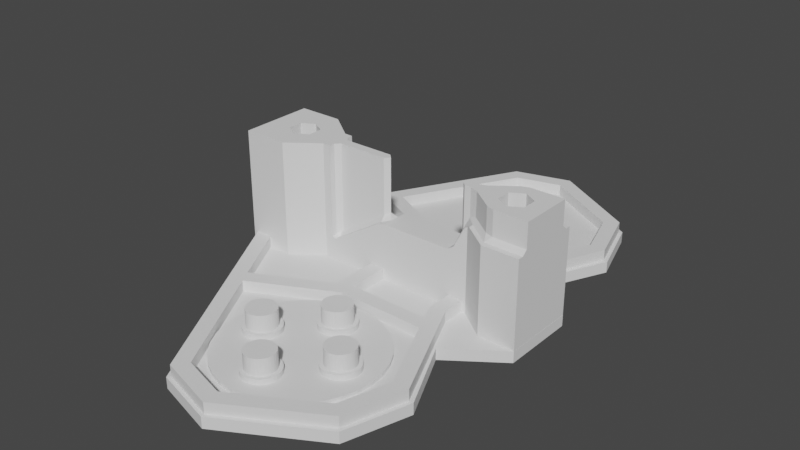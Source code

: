 # Source: Calf.blend  (saved by Blender 3.3.6; exported with 4.5.12 LTS)
import bpy
from mathutils import Matrix  # noqa: F401  (used for matrix-valued properties, if any)

bpy.ops.wm.read_factory_settings(use_empty=True)
scene = bpy.context.scene
scene.name = 'Scene'

# ---- collections
col_calf = bpy.data.collections.new('Calf'); scene.collection.children.link(col_calf)

# ---- materials (node trees are filled in below, after node groups)
mat_stldefaultmaterial = bpy.data.materials.new('STLDefaultMaterial')
mat_stldefaultmaterial.use_transparent_shadow = False

# ---- material node trees

# ---- world
world_world = bpy.data.worlds.new('World'); scene.world = world_world
world_world.use_nodes = True; world_world.node_tree.nodes.clear()
_N = world_world.node_tree.nodes; _L = world_world.node_tree.links
n0 = _N.new('ShaderNodeOutputWorld'); n0.name = 'World Output'; n0.location = (300, 300)
n1 = _N.new('ShaderNodeBackground'); n1.name = 'Background'; n1.location = (10, 300)
n1.inputs[0].default_value = (0.05088, 0.05088, 0.05088, 1.0)
_L.new(n1.outputs[0], n0.inputs[0])
n0.is_active_output = True
world_world.color = (0.05088, 0.05088, 0.05088)
world_world.use_sun_shadow = False
world_world.sun_shadow_jitter_overblur = 0.0

# ---- meshes
me_calf = bpy.data.meshes.new('Calf')
me_calf.from_pydata([(-16.15, 37.34, -15.5), (-23.0, 25.0, -15.5), (-22.43, 25.0, -15.5), (-15.43, 37.6, -15.5), (10.74, 30.11, -15.5), (8.5, 25.11, -15.5), (8.5, 25.0, -15.5), (18.0, 25.0, -15.5), (11.02, 30.0, -15.5), (6.5, 25.53, -15.5), (7.446, 27.65, -15.5), (-3.5, 27.51, -15.5), (-3.5, 25.0, -15.5), (6.5, 25.0, -15.5), (-15.52, 33.32, -15.5), (-20.14, 25.0, -15.5), (-5.5, 25.0, -15.5), (-5.5, 28.31, -15.5), (8.873, 30.83, -15.5), (-11.91, 38.88, -15.5), (-12.57, 38.64, -15.5), (-14.55, 35.07, -15.5), (-3.425, 29.51, -15.5), (8.347, 29.66, -15.5), (17.99, 24.99, -15.5), (17.99, 20.0, -15.5), (18.0, 20.0, -15.5), (8.5, 21.99, -15.5), (9.002, 21.99, -15.5), (13.0, 24.99, -15.5), (-23.0, 20.0, -15.5), (-22.99, 20.0, -15.5), (-22.99, 24.99, -15.5), (-22.43, 24.99, -15.5), (-20.14, 24.99, -15.5), (-17.0, 24.99, -15.5), (-13.0, 21.99, -15.5), (-5.5, 21.99, -15.5), (-3.5, 21.99, -15.5), (6.5, 21.99, -15.5), (-12.12, 39.45, -15.5), (-13.25, 42.57, -15.5), (-13.02, 41.94, -15.5), (14.92, 39.44, -15.5), (-7.651, 52.65, -15.5), (-7.304, 52.24, -15.5), (15.47, 39.38, -15.5), (12.48, 47.4, -15.5), (0.4626, 54.91, -15.5), (0.4118, 54.42, -15.5), (12.84, 47.8, -15.5), (-2.256, 39.55, -15.5), (-2.3, 40.0, -15.5), (12.79, 39.57, -15.5), (10.8, 46.07, -15.5), (1.912, 41.28, -15.5), (2.125, 40.88, -15.5), (2.256, 40.45, -15.5), (-2.125, 39.12, -15.5), (-1.912, 38.72, -15.5), (2.3, 40.0, -15.5), (-1.626, 38.37, -15.5), (-1.278, 38.09, -15.5), (2.256, 39.55, -15.5), (2.125, 39.12, -15.5), (-0.8802, 37.88, -15.5), (1.912, 38.72, -15.5), (1.626, 38.37, -15.5), (-0.4487, 37.74, -15.5), (2.221e-06, 37.7, -15.5), (1.278, 38.09, -15.5), (0.8802, 37.88, -15.5), (0.4487, 37.74, -15.5), (1.626, 41.63, -15.5), (0.1402, 52.26, -15.5), (-5.959, 50.54, -15.5), (-2.256, 40.45, -15.5), (1.278, 41.91, -15.5), (-2.125, 40.88, -15.5), (-1.912, 41.28, -15.5), (0.8802, 42.12, -15.5), (0.4487, 42.26, -15.5), (-1.626, 41.63, -15.5), (-1.278, 41.91, -15.5), (1.736e-07, 42.3, -15.5), (-0.4487, 42.26, -15.5), (-0.8802, 42.12, -15.5), (18.0, 15.0, -15.5), (8.5, 15.0, -15.5), (8.5, 14.89, -15.5), (10.74, 9.891, -15.5), (11.02, 9.998, -15.5), (5.695, 8.523, -15.5), (6.179, 8.125, -15.5), (8.873, 9.168, -15.5), (-14.55, 4.931, -15.5), (-12.57, 1.361, -15.5), (-11.91, 1.124, -15.5), (-10.07, 1.838, -15.5), (-10.05, 2.0, -15.5), (-9.47, 3.923, -15.5), (8.347, 10.34, -15.5), (3.923, 9.47, -15.5), (-8.523, 5.695, -15.5), (2.0, 10.05, -15.5), (2.384e-07, 10.25, -15.5), (-7.248, 7.248, -15.5), (-5.695, 8.523, -15.5), (-3.425, 10.49, -15.5), (-2.0, 10.05, -15.5), (-3.923, 9.47, -15.5), (-22.43, 15.0, -15.5), (-23.0, 15.0, -15.5), (-16.15, 2.658, -15.5), (-15.43, 2.398, -15.5), (6.5, 14.47, -15.5), (6.5, 15.0, -15.5), (-3.5, 15.0, -15.5), (-3.5, 12.49, -15.5), (7.446, 12.35, -15.5), (-5.5, 15.0, -15.5), (-20.14, 15.0, -15.5), (-15.52, 6.681, -15.5), (-5.5, 11.69, -15.5), (-22.99, 15.01, -15.5), (-22.43, 15.01, -15.5), (-5.5, 18.01, -15.5), (-13.0, 18.01, -15.5), (-17.0, 15.01, -15.5), (-20.14, 15.01, -15.5), (-3.5, 18.01, -15.5), (6.5, 18.01, -15.5), (17.99, 15.01, -15.5), (9.002, 18.01, -15.5), (8.5, 18.01, -15.5), (13.0, 15.01, -15.5), (-13.25, -2.567, -15.5), (-13.02, -1.939, -15.5), (-12.12, 0.5549, -15.5), (-7.304, -12.24, -15.5), (15.47, 0.6162, -15.5), (14.92, 0.5581, -15.5), (-7.651, -12.65, -15.5), (0.4118, -14.42, -15.5), (12.84, -7.796, -15.5), (12.48, -7.402, -15.5), (0.4626, -14.91, -15.5), (-10.25, -1.907e-06, -15.5), (7.248, 7.248, -15.5), (8.523, 5.695, -15.5), (-10.05, -2.0, -15.5), (12.79, 0.4257, -15.5), (9.47, 3.923, -15.5), (-9.47, -3.923, -15.5), (-8.523, -5.695, -15.5), (10.05, 2.0, -15.5), (10.25, -1.907e-06, -15.5), (-5.959, -10.54, -15.5), (-7.248, -7.248, -15.5), (10.8, -6.067, -15.5), (10.05, -2.0, -15.5), (-5.695, -8.523, -15.5), (-3.923, -9.47, -15.5), (9.47, -3.923, -15.5), (8.523, -5.695, -15.5), (0.1402, -12.26, -15.5), (-2.0, -10.05, -15.5), (7.248, -7.248, -15.5), (5.695, -8.523, -15.5), (2.384e-07, -10.25, -15.5), (2.0, -10.05, -15.5), (3.923, -9.47, -15.5), (-16.15, 37.34, -17.0), (-11.91, 38.88, -17.0), (11.02, 30.0, -17.0), (18.0, 25.0, -17.0), (-23.0, 25.0, -17.0), (-21.18, 21.84, -17.0), (-21.18, 20.0, -17.0), (-23.0, 20.0, -17.0), (18.0, 20.0, -17.0), (17.18, 20.0, -17.0), (17.18, 21.84, -17.0), (-18.0, 23.68, -17.0), (14.0, 23.68, -17.0), (10.82, 21.84, -17.0), (10.82, 20.0, -17.0), (-14.82, 20.0, -17.0), (-14.82, 21.84, -17.0), (-13.25, 42.57, -17.0), (-7.651, 52.65, -17.0), (0.4626, 54.91, -17.0), (12.84, 47.8, -17.0), (15.47, 39.38, -17.0), (11.02, 9.998, -17.0), (-11.91, 1.124, -17.0), (-16.15, 2.658, -17.0), (-23.0, 15.0, -17.0), (18.0, 15.0, -17.0), (17.18, 18.16, -17.0), (-21.18, 18.16, -17.0), (14.0, 16.32, -17.0), (-18.0, 16.32, -17.0), (-14.82, 18.16, -17.0), (10.82, 18.16, -17.0), (-13.25, -2.567, -17.0), (15.47, 0.6162, -17.0), (12.84, -7.796, -17.0), (0.4626, -14.91, -17.0), (-7.651, -12.65, -17.0), (-16.27, 19.0, -0.006685), (-17.0, 18.58, -0.006424), (-17.0, 15.01, -0.006424), (-13.0, 18.01, -0.007856), (-13.0, 21.99, -0.007856), (-17.0, 24.99, -0.006424), (-17.0, 21.42, -0.006424), (-16.27, 21.0, -0.006685), (9.38, 20.96, -0.007721), (9.002, 20.83, -0.007856), (9.002, 19.17, -0.007856), (9.38, 19.04, -0.007721), (12.42, 16.76, -0.006633), (13.0, 16.57, -0.006424), (13.0, 23.43, -0.006424), (12.42, 23.24, -0.006633), (12.27, 21.0, -0.006685), (13.0, 21.42, -0.006424), (13.0, 18.58, -0.006424), (12.27, 19.0, -0.006685), (17.99, 23.6, -0.005774), (13.5, 23.6, -0.006359), (14.0, 22.0, -0.006294), (15.73, 21.0, -0.006069), (13.5, 16.4, -0.006359), (17.99, 16.4, -0.005774), (14.0, 18.0, -0.006294), (15.73, 19.0, -0.006069), (-11.9, 21.2, -0.007856), (-11.9, 21.99, -0.007856), (-11.9, 18.01, -0.007856), (-11.9, 18.8, -0.007856), (-11.3, 20.6, -0.007856), (-3.9, 20.0, -0.007856), (-11.3, 19.4, -0.007856), (-4.5, 19.4, -0.007856), (-4.5, 20.6, -0.007856), (6.82, 20.0, -0.007856), (8.3, 19.4, -0.007856), (8.3, 20.6, -0.007856), (7.42, 19.4, -0.007856), (7.42, 20.6, -0.007856), (-18.0, 22.0, -0.006315), (-22.99, 15.01, -0.005774), (-18.0, 18.0, -0.006315), (-22.99, 24.99, -0.005774), (-19.73, 21.0, -0.006128), (-19.73, 19.0, -0.006128), (13.0, 24.99, -3.9), (17.99, 24.99, -3.9), (17.99, 23.6, -3.3), (17.99, 16.4, -3.3), (17.99, 24.26, -3.9), (17.99, 15.74, -3.9), (17.99, 15.01, -3.9), (9.5, 17.63, -3.9), (9.002, 18.01, -4.202), (13.0, 15.01, -3.9), (12.9, 15.08, -3.9), (9.5, 22.37, -3.9), (12.9, 24.92, -3.9), (9.002, 21.99, -4.202), (-22.43, 24.99, -14.0), (-20.14, 24.99, -14.0), (-20.14, 15.01, -14.0), (-22.43, 15.01, -14.0), (8.5, 18.01, -14.0), (8.623, 18.01, -4.432), (7.097, 18.01, -7.368), (6.22, 18.01, -7.9), (-3.3, 18.01, -7.9), (-4.409, 18.01, -8.218), (6.5, 18.01, -14.0), (-11.39, 18.01, -12.58), (-11.9, 18.01, -12.3), (-5.5, 18.01, -14.0), (-3.5, 18.01, -14.0), (8.623, 21.99, -4.432), (8.5, 21.99, -14.0), (6.5, 21.99, -14.0), (-3.5, 21.99, -14.0), (7.097, 21.99, -7.368), (-5.5, 21.99, -14.0), (6.22, 21.99, -7.9), (-4.409, 21.99, -8.218), (-3.3, 21.99, -7.9), (-11.39, 21.99, -12.58), (-11.9, 21.99, -12.3), (15.73, 19.0, -4.0), (14.0, 18.0, -4.0), (15.73, 21.0, -4.0), (14.0, 22.0, -4.0), (12.27, 21.0, -4.0), (12.27, 19.0, -4.0), (17.18, 18.16, -6.0), (14.0, 16.33, -6.0), (17.18, 21.84, -6.0), (14.0, 23.67, -6.0), (10.82, 21.84, -6.0), (10.82, 18.16, -6.0), (-16.27, 19.0, -4.0), (-18.0, 18.0, -4.0), (-16.27, 21.0, -4.0), (-18.0, 22.0, -4.0), (-19.73, 21.0, -4.0), (-19.73, 19.0, -4.0), (-14.82, 18.16, -6.0), (-18.0, 16.33, -6.0), (-14.82, 21.84, -6.0), (-18.0, 23.67, -6.0), (-21.18, 21.84, -6.0), (-21.18, 18.16, -6.0), (-20.5, 22.23, -16.0), (-21.18, 21.84, -16.0), (-21.18, 21.84, -14.0), (-20.5, 22.23, -14.0), (-21.18, 18.16, -14.0), (-21.18, 20.0, -14.0), (-21.18, 20.0, -16.0), (-21.18, 18.16, -16.0), (-20.5, 17.77, -14.0), (-20.5, 17.77, -16.0), (-5.5, 28.31, -14.0), (0.1402, 52.26, -14.0), (-5.959, 50.54, -14.0), (6.5, 25.53, -14.0), (8.347, 29.66, -14.0), (12.79, 39.57, -14.0), (7.446, 27.65, -14.0), (-20.5, 20.0, -14.0), (-20.5, 20.0, -16.0), (10.8, 46.07, -14.0), (-15.52, 33.32, -14.0), (-14.55, 35.07, -14.0), (-3.425, 29.51, -14.0), (-5.5, 11.69, -14.0), (-5.959, -10.54, -14.0), (0.1402, -12.26, -14.0), (6.5, 14.47, -14.0), (12.79, 0.4257, -14.0), (8.347, 10.34, -14.0), (7.446, 12.35, -14.0), (10.8, -6.067, -14.0), (-15.52, 6.681, -14.0), (-14.55, 4.931, -14.0), (-3.425, 10.49, -14.0), (-3.5, 27.51, -14.0), (-7.304, 52.24, -14.0), (0.4118, 54.42, -14.0), (8.5, 25.11, -14.0), (14.92, 39.44, -14.0), (12.48, 47.4, -14.0), (-3.5, 12.49, -14.0), (0.4118, -14.42, -14.0), (-7.304, -12.24, -14.0), (8.5, 14.89, -14.0), (14.92, 0.5581, -14.0), (12.48, -7.402, -14.0), (-15.78, 33.45, -14.0), (-14.88, 35.24, -14.0), (-3.885, 27.5, -14.0), (-3.5, 29.0, -14.0), (-3.541, 29.0, -14.0), (-5.5, 29.0, -14.0), (8.706, 27.66, -14.0), (8.681, 29.66, -14.0), (-14.88, 4.764, -14.0), (-15.78, 6.553, -14.0), (-3.885, 12.5, -14.0), (-5.5, 11.0, -14.0), (-3.541, 11.0, -14.0), (-3.5, 11.0, -14.0), (8.681, 10.34, -14.0), (7.782, 12.35, -14.0), (8.706, 12.34, -14.0), (7.533, 12.16, -14.0), (7.866, 12.21, -14.0), (-11.9, 21.2, -12.3), (-3.9, 20.0, -7.3), (12.42, 23.24, -3.3), (9.38, 20.96, -3.3), (12.9, 24.26, -3.9), (-3.3, 20.6, -7.9), (-3.3, 20.0, -7.9), (6.22, 20.0, -7.9), (6.22, 20.6, -7.9), (9.5, 21.71, -3.9), (-11.39, 21.2, -12.58), (-4.409, 21.2, -8.218), (8.3, 20.6, -3.753), (7.42, 20.6, -5.446), (6.82, 20.0, -7.3), (13.5, 23.6, -3.3), (-4.5, 20.6, -7.567), (-11.3, 20.6, -11.82), (7.097, 21.2, -7.368), (8.623, 21.2, -4.432), (-11.9, 18.8, -12.3), (9.38, 19.04, -3.3), (12.42, 16.76, -3.3), (12.9, 15.74, -3.9), (-11.3, 19.4, -11.82), (-4.5, 19.4, -7.567), (9.5, 18.29, -3.9), (7.42, 19.4, -5.446), (8.3, 19.4, -3.753), (8.623, 18.8, -4.432), (7.097, 18.8, -7.368), (13.5, 16.4, -3.3), (-4.409, 18.8, -8.218), (-11.39, 18.8, -12.58), (-3.3, 19.4, -7.9), (6.22, 19.4, -7.9), (2.0, -10.05, -15.0), (2.384e-07, -10.25, -15.0), (3.923, -9.47, -15.0), (5.695, -8.523, -15.0), (7.248, -7.248, -15.0), (8.523, -5.695, -15.0), (9.47, -3.923, -15.0), (10.05, -2.0, -15.0), (10.25, -1.907e-06, -15.0), (10.05, 2.0, -15.0), (9.47, 3.923, -15.0), (8.523, 5.695, -15.0), (7.248, 7.248, -15.0), (5.695, 8.523, -15.0), (3.923, 9.47, -15.0), (2.0, 10.05, -15.0), (2.384e-07, 10.25, -15.0), (-2.0, 10.05, -15.0), (-3.923, 9.47, -15.0), (-5.695, 8.523, -15.0), (-7.248, 7.248, -15.0), (-8.523, 5.695, -15.0), (-9.47, 3.923, -15.0), (-10.05, 2.0, -15.0), (-10.25, -1.907e-06, -15.0), (-10.05, -2.0, -15.0), (-9.47, -3.923, -15.0), (-8.523, -5.695, -15.0), (-7.248, -7.248, -15.0), (-5.695, -8.523, -15.0), (-3.923, -9.47, -15.0), (-2.0, -10.05, -15.0), (-1.996, 7.333, -15.0), (-1.697, 7.697, -15.0), (-7.697, 1.697, -15.0), (-7.333, 1.996, -15.0), (-6.918, 2.217, -15.0), (-2.217, 6.918, -15.0), (-2.354, 6.468, -15.0), (-6.468, 2.354, -15.0), (-2.4, 6.0, -15.0), (-2.354, 5.532, -15.0), (-6.0, 2.4, -15.0), (-5.532, 2.354, -15.0), (-2.217, 5.082, -15.0), (-5.082, 2.217, -15.0), (-1.996, 4.667, -15.0), (-4.667, 1.996, -15.0), (-1.697, 4.303, -15.0), (-4.303, 1.697, -15.0), (-1.333, 4.004, -15.0), (-4.004, 1.333, -15.0), (-0.9184, 3.783, -15.0), (-3.783, 0.9184, -15.0), (-0.4682, 3.646, -15.0), (-3.646, 0.4682, -15.0), (2.98e-06, 3.6, -15.0), (-3.6, 5.722e-06, -15.0), (0.4682, 3.646, -15.0), (-3.646, -0.4682, -15.0), (0.9184, 3.783, -15.0), (-3.783, -0.9184, -15.0), (1.333, 4.004, -15.0), (-4.004, -1.333, -15.0), (1.697, 4.303, -15.0), (-4.303, -1.697, -15.0), (-7.333, -1.996, -15.0), (-7.697, -1.697, -15.0), (-1.697, -7.697, -15.0), (-1.996, -7.333, -15.0), (-2.217, -6.918, -15.0), (-6.918, -2.217, -15.0), (-6.468, -2.354, -15.0), (-2.354, -6.468, -15.0), (-6.0, -2.4, -15.0), (-5.532, -2.354, -15.0), (-2.4, -6.0, -15.0), (-2.354, -5.532, -15.0), (-5.082, -2.217, -15.0), (-2.217, -5.082, -15.0), (-4.667, -1.996, -15.0), (-1.996, -4.667, -15.0), (-1.697, -4.303, -15.0), (-1.333, -4.004, -15.0), (1.996, 4.667, -15.0), (-0.9184, -3.783, -15.0), (2.217, 5.082, -15.0), (-0.4682, -3.646, -15.0), (-6.194e-06, -3.6, -15.0), (0.4682, -3.646, -15.0), (2.354, 5.532, -15.0), (0.9184, -3.783, -15.0), (1.333, -4.004, -15.0), (1.697, -4.303, -15.0), (2.4, 6.0, -15.0), (1.996, -4.667, -15.0), (2.217, -5.082, -15.0), (2.354, -5.532, -15.0), (2.4, -6.0, -15.0), (1.697, 7.697, -15.0), (1.996, 7.333, -15.0), (7.333, 1.996, -15.0), (7.697, 1.697, -15.0), (6.918, 2.217, -15.0), (2.217, 6.918, -15.0), (2.354, 6.468, -15.0), (6.468, 2.354, -15.0), (6.0, 2.4, -15.0), (5.532, 2.354, -15.0), (5.082, 2.217, -15.0), (4.667, 1.996, -15.0), (4.303, 1.697, -15.0), (4.004, 1.333, -15.0), (3.783, 0.9184, -15.0), (3.646, 0.4682, -15.0), (3.6, -1.907e-06, -15.0), (2.354, -6.468, -15.0), (3.646, -0.4682, -15.0), (3.783, -0.9184, -15.0), (4.004, -1.333, -15.0), (2.217, -6.918, -15.0), (4.303, -1.697, -15.0), (1.996, -7.333, -15.0), (1.697, -7.697, -15.0), (4.667, -1.996, -15.0), (7.697, -1.697, -15.0), (7.333, -1.996, -15.0), (6.918, -2.217, -15.0), (5.082, -2.217, -15.0), (6.468, -2.354, -15.0), (5.532, -2.354, -15.0), (6.0, -2.4, -15.0), (-1.333, -7.996, -15.0), (1.333, -7.996, -15.0), (0.9184, -8.217, -15.0), (-0.9184, -8.217, -15.0), (-0.4682, -8.354, -15.0), (0.4682, -8.354, -15.0), (-8.75e-06, -8.4, -15.0), (7.996, -1.333, -15.0), (7.996, 1.333, -15.0), (8.217, 0.9184, -15.0), (8.217, -0.9184, -15.0), (8.354, -0.4682, -15.0), (8.354, 0.4682, -15.0), (8.4, -5.722e-06, -15.0), (-7.996, 1.333, -15.0), (-7.996, -1.333, -15.0), (-8.217, -0.9184, -15.0), (-8.217, 0.9184, -15.0), (-8.354, 0.4682, -15.0), (-8.354, -0.4682, -15.0), (-8.4, 9.537e-06, -15.0), (1.333, 7.996, -15.0), (-1.333, 7.996, -15.0), (-0.9184, 8.217, -15.0), (0.9184, 8.217, -15.0), (0.4682, 8.354, -15.0), (-0.4682, 8.354, -15.0), (5.536e-06, 8.4, -15.0), (-7.895, -0.1325, -12.1), (-7.833, -0.4998, -12.1), (-6.0, 0.0, -12.1), (-7.7, -0.8478, -12.1), (-7.502, -1.163, -12.1), (-7.247, -1.434, -12.1), (-6.943, -1.65, -12.1), (-6.603, -1.802, -12.1), (-6.24, -1.885, -12.1), (-5.867, -1.895, -12.1), (-5.5, -1.833, -12.1), (-5.152, -1.7, -12.1), (-4.837, -1.502, -12.1), (-4.566, -1.247, -12.1), (-4.35, -0.9428, -12.1), (-4.198, -0.6029, -12.1), (-4.115, -0.2398, -12.1), (-4.105, 0.1325, -12.1), (-4.167, 0.4998, -12.1), (-4.3, 0.8478, -12.1), (-4.498, 1.163, -12.1), (-4.753, 1.434, -12.1), (-5.057, 1.65, -12.1), (-5.397, 1.802, -12.1), (-5.76, 1.885, -12.1), (-6.133, 1.895, -12.1), (-6.5, 1.833, -12.1), (-6.848, 1.7, -12.1), (-7.163, 1.502, -12.1), (-7.434, 1.247, -12.1), (-7.65, 0.9428, -12.1), (-7.802, 0.6029, -12.1), (-7.885, 0.2398, -12.1), (-7.855, -0.369, -14.3), (-7.833, -0.4998, -14.3), (-7.895, -0.1325, -14.3), (-7.748, -0.7239, -14.3), (-7.7, -0.8478, -14.3), (-7.573, -1.051, -14.3), (-7.502, -1.163, -14.3), (-7.338, -1.338, -14.3), (-7.247, -1.434, -14.3), (-7.051, -1.573, -14.3), (-6.943, -1.65, -14.3), (-6.724, -1.748, -14.3), (-6.603, -1.802, -14.3), (-6.369, -1.855, -14.3), (-6.24, -1.885, -14.3), (-6.0, -1.892, -14.3), (-5.867, -1.895, -14.3), (-5.631, -1.855, -14.3), (-5.5, -1.833, -14.3), (-5.276, -1.748, -14.3), (-5.152, -1.7, -14.3), (-4.949, -1.573, -14.3), (-4.837, -1.502, -14.3), (-4.662, -1.338, -14.3), (-4.566, -1.247, -14.3), (-4.427, -1.051, -14.3), (-4.35, -0.9428, -14.3), (-4.252, -0.7239, -14.3), (-4.198, -0.6029, -14.3), (-4.145, -0.369, -14.3), (-4.115, -0.2398, -14.3), (-4.108, 3.815e-06, -14.3), (-4.105, 0.1325, -14.3), (-4.145, 0.369, -14.3), (-4.167, 0.4998, -14.3), (-4.252, 0.7239, -14.3), (-4.3, 0.8478, -14.3), (-4.427, 1.051, -14.3), (-4.498, 1.163, -14.3), (-4.662, 1.338, -14.3), (-4.753, 1.434, -14.3), (-4.949, 1.573, -14.3), (-5.057, 1.65, -14.3), (-5.276, 1.748, -14.3), (-5.397, 1.802, -14.3), (-5.631, 1.855, -14.3), (-5.76, 1.885, -14.3), (-6.0, 1.892, -14.3), (-6.133, 1.895, -14.3), (-6.369, 1.855, -14.3), (-6.5, 1.833, -14.3), (-6.724, 1.748, -14.3), (-6.848, 1.7, -14.3), (-7.051, 1.573, -14.3), (-7.163, 1.502, -14.3), (-7.338, 1.338, -14.3), (-7.434, 1.247, -14.3), (-7.573, 1.051, -14.3), (-7.65, 0.9428, -14.3), (-7.748, 0.7239, -14.3), (-7.802, 0.6029, -14.3), (-7.855, 0.369, -14.3), (-7.885, 0.2398, -14.3), (-7.892, 7.629e-06, -14.3), (-8.4, 7.629e-06, -14.3), (-8.354, -0.4682, -14.3), (-8.217, -0.9184, -14.3), (-7.996, -1.333, -14.3), (-7.697, -1.697, -14.3), (-7.333, -1.996, -14.3), (-6.918, -2.217, -14.3), (-6.468, -2.354, -14.3), (-6.0, -2.4, -14.3), (-5.532, -2.354, -14.3), (-5.082, -2.217, -14.3), (-4.667, -1.996, -14.3), (-4.303, -1.697, -14.3), (-4.004, -1.333, -14.3), (-3.783, -0.9184, -14.3), (-3.646, -0.4682, -14.3), (-3.6, 3.815e-06, -14.3), (-3.646, 0.4682, -14.3), (-3.783, 0.9184, -14.3), (-4.004, 1.333, -14.3), (-4.303, 1.697, -14.3), (-4.667, 1.996, -14.3), (-5.082, 2.217, -14.3), (-5.532, 2.354, -14.3), (-6.0, 2.4, -14.3), (-6.468, 2.354, -14.3), (-6.918, 2.217, -14.3), (-7.333, 1.996, -14.3), (-7.697, 1.697, -14.3), (-7.996, 1.333, -14.3), (-8.217, 0.9184, -14.3), (-8.354, 0.4682, -14.3), (-1.895, -6.133, -12.1), (-1.833, -6.5, -12.1), (-6.476e-06, -6.0, -12.1), (-1.7, -6.848, -12.1), (-1.502, -7.163, -12.1), (-1.247, -7.434, -12.1), (-0.9428, -7.65, -12.1), (-0.6029, -7.802, -12.1), (-0.2398, -7.885, -12.1), (0.1325, -7.895, -12.1), (0.4998, -7.833, -12.1), (0.8478, -7.7, -12.1), (1.163, -7.502, -12.1), (1.434, -7.247, -12.1), (1.65, -6.943, -12.1), (1.802, -6.603, -12.1), (1.885, -6.24, -12.1), (1.895, -5.867, -12.1), (1.833, -5.5, -12.1), (1.7, -5.152, -12.1), (1.502, -4.837, -12.1), (1.247, -4.566, -12.1), (0.9428, -4.35, -12.1), (0.6029, -4.198, -12.1), (0.2398, -4.115, -12.1), (-0.1325, -4.105, -12.1), (-0.4998, -4.167, -12.1), (-0.8478, -4.3, -12.1), (-1.163, -4.498, -12.1), (-1.434, -4.753, -12.1), (-1.65, -5.057, -12.1), (-1.802, -5.397, -12.1), (-1.885, -5.76, -12.1), (-1.855, -6.369, -14.3), (-1.833, -6.5, -14.3), (-1.895, -6.133, -14.3), (-1.748, -6.724, -14.3), (-1.7, -6.848, -14.3), (-1.573, -7.051, -14.3), (-1.502, -7.163, -14.3), (-1.338, -7.338, -14.3), (-1.247, -7.434, -14.3), (-1.051, -7.573, -14.3), (-0.9428, -7.65, -14.3), (-0.7239, -7.748, -14.3), (-0.6029, -7.802, -14.3), (-0.369, -7.855, -14.3), (-0.2398, -7.885, -14.3), (-8.276e-06, -7.892, -14.3), (0.1325, -7.895, -14.3), (0.369, -7.855, -14.3), (0.4998, -7.833, -14.3), (0.7239, -7.748, -14.3), (0.8478, -7.7, -14.3), (1.051, -7.573, -14.3), (1.163, -7.502, -14.3), (1.338, -7.338, -14.3), (1.434, -7.247, -14.3), (1.573, -7.051, -14.3), (1.65, -6.943, -14.3), (1.748, -6.724, -14.3), (1.802, -6.603, -14.3), (1.855, -6.369, -14.3), (1.885, -6.24, -14.3), (1.892, -6.0, -14.3), (1.895, -5.867, -14.3), (1.855, -5.631, -14.3), (1.833, -5.5, -14.3), (1.748, -5.276, -14.3), (1.7, -5.152, -14.3), (1.573, -4.949, -14.3), (1.502, -4.837, -14.3), (1.338, -4.662, -14.3), (1.247, -4.566, -14.3), (1.051, -4.427, -14.3), (0.9428, -4.35, -14.3), (0.7239, -4.252, -14.3), (0.6029, -4.198, -14.3), (0.369, -4.145, -14.3), (0.2398, -4.115, -14.3), (-6.261e-06, -4.108, -14.3), (-0.1325, -4.105, -14.3), (-0.369, -4.145, -14.3), (-0.4998, -4.167, -14.3), (-0.7239, -4.252, -14.3), (-0.8478, -4.3, -14.3), (-1.051, -4.427, -14.3), (-1.163, -4.498, -14.3), (-1.338, -4.662, -14.3), (-1.434, -4.753, -14.3), (-1.573, -4.949, -14.3), (-1.65, -5.057, -14.3), (-1.748, -5.276, -14.3), (-1.802, -5.397, -14.3), (-1.855, -5.631, -14.3), (-1.885, -5.76, -14.3), (-1.892, -6.0, -14.3), (-2.4, -6.0, -14.3), (-2.354, -6.468, -14.3), (-2.217, -6.918, -14.3), (-1.996, -7.333, -14.3), (-1.697, -7.697, -14.3), (-1.333, -7.996, -14.3), (-0.9184, -8.217, -14.3), (-0.4682, -8.354, -14.3), (-8.811e-06, -8.4, -14.3), (0.4682, -8.354, -14.3), (0.9184, -8.217, -14.3), (1.333, -7.996, -14.3), (1.697, -7.697, -14.3), (1.996, -7.333, -14.3), (2.217, -6.918, -14.3), (2.354, -6.468, -14.3), (2.4, -6.0, -14.3), (2.354, -5.532, -14.3), (2.217, -5.082, -14.3), (1.996, -4.667, -14.3), (1.697, -4.303, -14.3), (1.333, -4.004, -14.3), (0.9184, -3.783, -14.3), (0.4682, -3.646, -14.3), (-6.255e-06, -3.6, -14.3), (-0.4682, -3.646, -14.3), (-0.9184, -3.783, -14.3), (-1.333, -4.004, -14.3), (-1.697, -4.303, -14.3), (-1.996, -4.667, -14.3), (-2.217, -5.082, -14.3), (-2.354, -5.532, -14.3), (4.105, -0.1325, -12.1), (4.167, -0.4998, -12.1), (6.0, -1.144e-05, -12.1), (4.3, -0.8478, -12.1), (4.498, -1.163, -12.1), (4.753, -1.434, -12.1), (5.057, -1.65, -12.1), (5.397, -1.802, -12.1), (5.76, -1.885, -12.1), (6.133, -1.895, -12.1), (6.5, -1.833, -12.1), (6.848, -1.7, -12.1), (7.163, -1.502, -12.1), (7.434, -1.247, -12.1), (7.65, -0.9428, -12.1), (7.802, -0.6029, -12.1), (7.885, -0.2398, -12.1), (7.895, 0.1325, -12.1), (7.833, 0.4997, -12.1), (7.7, 0.8478, -12.1), (7.502, 1.163, -12.1), (7.247, 1.434, -12.1), (6.943, 1.65, -12.1), (6.603, 1.802, -12.1), (6.24, 1.885, -12.1), (5.867, 1.895, -12.1), (5.5, 1.833, -12.1), (5.152, 1.7, -12.1), (4.837, 1.502, -12.1), (4.566, 1.247, -12.1), (4.35, 0.9428, -12.1), (4.198, 0.6029, -12.1), (4.115, 0.2398, -12.1), (4.145, -0.369, -14.3), (4.167, -0.4998, -14.3), (4.105, -0.1325, -14.3), (4.252, -0.7239, -14.3), (4.3, -0.8478, -14.3), (4.427, -1.051, -14.3), (4.498, -1.163, -14.3), (4.662, -1.338, -14.3), (4.753, -1.434, -14.3), (4.949, -1.573, -14.3), (5.057, -1.65, -14.3), (5.276, -1.748, -14.3), (5.397, -1.802, -14.3), (5.631, -1.855, -14.3), (5.76, -1.885, -14.3), (6.0, -1.892, -14.3), (6.133, -1.895, -14.3), (6.369, -1.855, -14.3), (6.5, -1.833, -14.3), (6.724, -1.748, -14.3), (6.848, -1.7, -14.3), (7.051, -1.573, -14.3), (7.163, -1.502, -14.3), (7.338, -1.338, -14.3), (7.434, -1.247, -14.3), (7.573, -1.051, -14.3), (7.65, -0.9428, -14.3), (7.748, -0.7239, -14.3), (7.802, -0.6029, -14.3), (7.855, -0.369, -14.3), (7.885, -0.2398, -14.3), (7.892, -7.629e-06, -14.3), (7.895, 0.1325, -14.3), (7.855, 0.369, -14.3), (7.833, 0.4998, -14.3), (7.748, 0.7239, -14.3), (7.7, 0.8478, -14.3), (7.573, 1.051, -14.3), (7.502, 1.163, -14.3), (7.338, 1.338, -14.3), (7.247, 1.434, -14.3), (7.051, 1.573, -14.3), (6.943, 1.65, -14.3), (6.724, 1.748, -14.3), (6.603, 1.802, -14.3), (6.369, 1.855, -14.3), (6.24, 1.885, -14.3), (6.0, 1.892, -14.3), (5.867, 1.895, -14.3), (5.631, 1.855, -14.3), (5.5, 1.833, -14.3), (5.276, 1.748, -14.3), (5.152, 1.7, -14.3), (4.949, 1.573, -14.3), (4.837, 1.502, -14.3), (4.662, 1.338, -14.3), (4.566, 1.247, -14.3), (4.427, 1.051, -14.3), (4.35, 0.9428, -14.3), (4.252, 0.7239, -14.3), (4.198, 0.6029, -14.3), (4.145, 0.369, -14.3), (4.115, 0.2398, -14.3), (4.108, -3.815e-06, -14.3), (3.6, -3.815e-06, -14.3), (3.646, -0.4682, -14.3), (3.783, -0.9184, -14.3), (4.004, -1.333, -14.3), (4.303, -1.697, -14.3), (4.667, -1.996, -14.3), (5.082, -2.217, -14.3), (5.532, -2.354, -14.3), (6.0, -2.4, -14.3), (6.468, -2.354, -14.3), (6.918, -2.217, -14.3), (7.333, -1.996, -14.3), (7.697, -1.697, -14.3), (7.996, -1.333, -14.3), (8.217, -0.9184, -14.3), (8.354, -0.4682, -14.3), (8.4, -7.629e-06, -14.3), (8.354, 0.4682, -14.3), (8.217, 0.9184, -14.3), (7.996, 1.333, -14.3), (7.697, 1.697, -14.3), (7.333, 1.996, -14.3), (6.918, 2.217, -14.3), (6.468, 2.354, -14.3), (6.0, 2.4, -14.3), (5.532, 2.354, -14.3), (5.082, 2.217, -14.3), (4.667, 1.996, -14.3), (4.303, 1.697, -14.3), (4.004, 1.333, -14.3), (3.783, 0.9184, -14.3), (3.646, 0.4682, -14.3), (-1.895, 5.867, -12.1), (-1.833, 5.5, -12.1), (5.254e-06, 6.0, -12.1), (-1.7, 5.152, -12.1), (-1.502, 4.837, -12.1), (-1.247, 4.566, -12.1), (-0.9428, 4.35, -12.1), (-0.6029, 4.198, -12.1), (-0.2398, 4.115, -12.1), (0.1325, 4.105, -12.1), (0.4998, 4.167, -12.1), (0.8478, 4.3, -12.1), (1.163, 4.498, -12.1), (1.434, 4.753, -12.1), (1.65, 5.057, -12.1), (1.802, 5.397, -12.1), (1.885, 5.76, -12.1), (1.895, 6.133, -12.1), (1.833, 6.5, -12.1), (1.7, 6.848, -12.1), (1.502, 7.163, -12.1), (1.247, 7.434, -12.1), (0.9428, 7.65, -12.1), (0.6029, 7.802, -12.1), (0.2398, 7.885, -12.1), (-0.1325, 7.895, -12.1), (-0.4998, 7.833, -12.1), (-0.8478, 7.7, -12.1), (-1.163, 7.502, -12.1), (-1.434, 7.247, -12.1), (-1.65, 6.943, -12.1), (-1.802, 6.603, -12.1), (-1.885, 6.24, -12.1), (-1.855, 5.631, -14.3), (-1.833, 5.5, -14.3), (-1.895, 5.867, -14.3), (-1.748, 5.276, -14.3), (-1.7, 5.152, -14.3), (-1.573, 4.949, -14.3), (-1.502, 4.837, -14.3), (-1.338, 4.662, -14.3), (-1.247, 4.566, -14.3), (-1.051, 4.427, -14.3), (-0.9428, 4.35, -14.3), (-0.7239, 4.252, -14.3), (-0.6029, 4.198, -14.3), (-0.369, 4.145, -14.3), (-0.2398, 4.115, -14.3), (3.454e-06, 4.108, -14.3), (0.1325, 4.105, -14.3), (0.369, 4.145, -14.3), (0.4998, 4.167, -14.3), (0.7239, 4.252, -14.3), (0.8478, 4.3, -14.3), (1.051, 4.427, -14.3), (1.163, 4.498, -14.3), (1.338, 4.662, -14.3), (1.434, 4.753, -14.3), (1.573, 4.949, -14.3), (1.65, 5.057, -14.3), (1.748, 5.276, -14.3), (1.802, 5.397, -14.3), (1.855, 5.631, -14.3), (1.885, 5.76, -14.3), (1.892, 6.0, -14.3), (1.895, 6.133, -14.3), (1.855, 6.369, -14.3), (1.833, 6.5, -14.3), (1.748, 6.724, -14.3), (1.7, 6.848, -14.3), (1.573, 7.051, -14.3), (1.502, 7.163, -14.3), (1.338, 7.338, -14.3), (1.247, 7.434, -14.3), (1.051, 7.573, -14.3), (0.9428, 7.65, -14.3), (0.7239, 7.748, -14.3), (0.6029, 7.802, -14.3), (0.369, 7.855, -14.3), (0.2398, 7.885, -14.3), (5.469e-06, 7.892, -14.3), (-0.1325, 7.895, -14.3), (-0.369, 7.855, -14.3), (-0.4998, 7.833, -14.3), (-0.7239, 7.748, -14.3), (-0.8478, 7.7, -14.3), (-1.051, 7.573, -14.3), (-1.163, 7.502, -14.3), (-1.338, 7.338, -14.3), (-1.434, 7.247, -14.3), (-1.573, 7.051, -14.3), (-1.65, 6.943, -14.3), (-1.748, 6.724, -14.3), (-1.802, 6.603, -14.3), (-1.855, 6.369, -14.3), (-1.885, 6.24, -14.3), (-1.892, 6.0, -14.3), (-2.4, 6.0, -14.3), (-2.354, 5.532, -14.3), (-2.217, 5.082, -14.3), (-1.996, 4.667, -14.3), (-1.697, 4.303, -14.3), (-1.333, 4.004, -14.3), (-0.9184, 3.783, -14.3), (-0.4682, 3.646, -14.3), (2.919e-06, 3.6, -14.3), (0.4682, 3.646, -14.3), (0.9184, 3.783, -14.3), (1.333, 4.004, -14.3), (1.697, 4.303, -14.3), (1.996, 4.667, -14.3), (2.217, 5.082, -14.3), (2.354, 5.532, -14.3), (2.4, 6.0, -14.3), (2.354, 6.468, -14.3), (2.217, 6.918, -14.3), (1.996, 7.333, -14.3), (1.697, 7.697, -14.3), (1.333, 7.996, -14.3), (0.9184, 8.217, -14.3), (0.4682, 8.354, -14.3), (5.475e-06, 8.4, -14.3), (-0.4682, 8.354, -14.3), (-0.9184, 8.217, -14.3), (-1.333, 7.996, -14.3), (-1.697, 7.697, -14.3), (-1.996, 7.333, -14.3), (-2.217, 6.918, -14.3), (-2.354, 6.468, -14.3), (1.8, 40.0, -12.7), (1.765, 40.35, -12.7), (0.0, 40.0, -12.7), (1.663, 40.69, -12.7), (1.497, 41.0, -12.7), (1.273, 41.27, -12.7), (1.0, 41.5, -12.7), (0.6888, 41.66, -12.7), (0.3512, 41.77, -12.7), (1.359e-07, 41.8, -12.7), (-0.3512, 41.77, -12.7), (-0.6888, 41.66, -12.7), (-1.0, 41.5, -12.7), (-1.273, 41.27, -12.7), (-1.497, 41.0, -12.7), (-1.663, 40.69, -12.7), (-1.765, 40.35, -12.7), (-1.8, 40.0, -12.7), (-1.765, 39.65, -12.7), (-1.663, 39.31, -12.7), (-1.497, 39.0, -12.7), (-1.273, 38.73, -12.7), (-1.0, 38.5, -12.7), (-0.6888, 38.34, -12.7), (-0.3512, 38.23, -12.7), (1.738e-06, 38.2, -12.7), (0.3512, 38.23, -12.7), (0.6888, 38.34, -12.7), (1.0, 38.5, -12.7), (1.273, 38.73, -12.7), (1.497, 39.0, -12.7), (1.663, 39.31, -12.7), (1.765, 39.65, -12.7), (1.765, 40.35, -14.7), (1.8, 40.0, -14.7), (1.663, 40.69, -14.7), (1.497, 41.0, -14.7), (1.273, 41.27, -14.7), (1.0, 41.5, -14.7), (0.6888, 41.66, -14.7), (0.3512, 41.77, -14.7), (1.359e-07, 41.8, -14.7), (-0.3512, 41.77, -14.7), (-0.6888, 41.66, -14.7), (-1.0, 41.5, -14.7), (-1.273, 41.27, -14.7), (-1.497, 41.0, -14.7), (-1.663, 40.69, -14.7), (-1.765, 40.35, -14.7), (-1.8, 40.0, -14.7), (-1.765, 39.65, -14.7), (-1.663, 39.31, -14.7), (-1.497, 39.0, -14.7), (-1.273, 38.73, -14.7), (-1.0, 38.5, -14.7), (-0.6888, 38.34, -14.7), (-0.6888, 38.34, -14.7), (-0.3512, 38.23, -14.7), (1.738e-06, 38.2, -14.7), (0.3512, 38.23, -14.7), (0.3512, 38.23, -14.7), (0.6888, 38.34, -14.7), (1.0, 38.5, -14.7), (1.273, 38.73, -14.7), (1.497, 39.0, -14.7), (1.663, 39.31, -14.7), (1.765, 39.65, -14.7), (2.256, 40.45, -14.7), (2.3, 40.0, -14.7), (2.125, 40.88, -14.7), (1.912, 41.28, -14.7), (1.626, 41.63, -14.7), (1.278, 41.91, -14.7), (0.8802, 42.12, -14.7), (0.4487, 42.26, -14.7), (1.736e-07, 42.3, -14.7), (-0.4487, 42.26, -14.7), (-0.8802, 42.12, -14.7), (-1.278, 41.91, -14.7), (-1.626, 41.63, -14.7), (-1.912, 41.28, -14.7), (-2.125, 40.88, -14.7), (-2.256, 40.45, -14.7), (-2.3, 40.0, -14.7), (-2.256, 39.55, -14.7), (-2.125, 39.12, -14.7), (-1.912, 38.72, -14.7), (-1.626, 38.37, -14.7), (-1.278, 38.09, -14.7), (-0.8802, 37.88, -14.7), (-0.4487, 37.74, -14.7), (2.221e-06, 37.7, -14.7), (0.4487, 37.74, -14.7), (0.8802, 37.88, -14.7), (1.278, 38.09, -14.7), (1.626, 38.37, -14.7), (1.912, 38.72, -14.7), (2.125, 39.12, -14.7), (2.256, 39.55, -14.7)], [], [(0, 1, 2), (0, 2, 3), (4, 5, 6), (6, 7, 8), (6, 8, 4), (9, 10, 11), (11, 12, 13), (9, 11, 13), (14, 15, 16), (14, 16, 17), (18, 19, 20), (20, 21, 22), (22, 23, 18), (20, 22, 18), (24, 25, 26), (6, 27, 28), (6, 28, 29), (24, 26, 7), (6, 29, 24), (24, 7, 6), (1, 30, 31), (32, 33, 2), (1, 31, 32), (1, 32, 2), (16, 15, 34), (35, 36, 37), (16, 34, 35), (16, 35, 37), (38, 39, 13), (38, 13, 12), (19, 40, 20), (41, 0, 3), (41, 3, 42), (43, 4, 8), (44, 41, 42), (44, 42, 45), (43, 8, 46), (47, 43, 46), (48, 44, 45), (48, 45, 49), (47, 46, 50), (48, 49, 47), (50, 48, 47), (51, 52, 40), (40, 19, 18), (18, 53, 54), (54, 55, 56), (54, 56, 57), (58, 51, 40), (59, 58, 40), (18, 54, 57), (18, 57, 60), (61, 59, 40), (62, 61, 40), (18, 60, 63), (18, 63, 64), (62, 40, 18), (65, 62, 18), (18, 64, 66), (18, 66, 67), (68, 65, 18), (69, 68, 18), (18, 67, 70), (18, 70, 71), (72, 69, 18), (18, 71, 72), (73, 55, 54), (54, 74, 75), (75, 40, 52), (75, 52, 76), (73, 54, 75), (77, 73, 75), (75, 76, 78), (75, 78, 79), (80, 77, 75), (81, 80, 75), (75, 79, 82), (75, 82, 83), (84, 81, 75), (85, 84, 75), (75, 83, 86), (75, 86, 85), (87, 88, 89), (89, 90, 91), (89, 91, 87), (92, 93, 94), (95, 96, 97), (97, 98, 99), (97, 99, 100), (92, 94, 101), (102, 92, 101), (95, 97, 100), (95, 100, 103), (104, 102, 101), (105, 104, 101), (95, 103, 106), (95, 106, 107), (105, 101, 108), (109, 105, 108), (108, 95, 107), (110, 109, 108), (108, 107, 110), (111, 112, 113), (111, 113, 114), (115, 116, 117), (117, 118, 119), (115, 117, 119), (120, 121, 122), (120, 122, 123), (124, 31, 30), (112, 111, 125), (124, 30, 112), (124, 112, 125), (120, 126, 127), (128, 129, 121), (120, 127, 128), (120, 128, 121), (130, 117, 116), (130, 116, 131), (87, 26, 25), (87, 25, 132), (133, 134, 88), (87, 132, 135), (135, 133, 88), (87, 135, 88), (114, 113, 136), (114, 136, 137), (138, 97, 96), (139, 137, 136), (140, 91, 90), (140, 90, 141), (139, 136, 142), (143, 139, 142), (144, 140, 141), (144, 141, 145), (143, 142, 146), (144, 145, 143), (146, 144, 143), (147, 98, 97), (94, 93, 148), (94, 148, 149), (147, 97, 138), (150, 147, 138), (151, 94, 149), (151, 149, 152), (153, 150, 138), (154, 153, 138), (151, 152, 155), (151, 155, 156), (154, 138, 157), (158, 154, 157), (159, 151, 156), (159, 156, 160), (161, 158, 157), (162, 161, 157), (159, 160, 163), (159, 163, 164), (162, 157, 165), (166, 162, 165), (159, 164, 167), (159, 167, 168), (169, 166, 165), (170, 169, 165), (165, 159, 168), (171, 170, 165), (165, 168, 171), (172, 173, 174), (174, 175, 176), (174, 176, 172), (177, 178, 179), (175, 180, 181), (175, 181, 182), (177, 179, 176), (183, 177, 176), (175, 182, 184), (185, 186, 187), (176, 175, 184), (184, 185, 187), (184, 187, 188), (183, 176, 184), (184, 188, 183), (189, 173, 172), (173, 189, 190), (190, 191, 192), (192, 193, 174), (174, 173, 190), (190, 192, 174), (194, 195, 196), (196, 197, 198), (196, 198, 194), (199, 181, 180), (197, 179, 178), (197, 178, 200), (199, 180, 198), (201, 199, 198), (197, 200, 202), (203, 187, 186), (198, 197, 202), (202, 203, 186), (202, 186, 204), (201, 198, 202), (202, 204, 201), (196, 195, 205), (194, 206, 207), (207, 208, 209), (209, 205, 195), (195, 194, 207), (207, 209, 195), (30, 1, 176), (30, 176, 179), (7, 26, 180), (7, 180, 175), (8, 7, 175), (8, 175, 174), (0, 41, 189), (0, 189, 172), (41, 44, 190), (41, 190, 189), (46, 8, 174), (46, 174, 193), (50, 46, 193), (50, 193, 192), (48, 50, 192), (48, 192, 191), (44, 48, 191), (44, 191, 190), (1, 0, 172), (1, 172, 176), (112, 30, 179), (112, 179, 197), (26, 87, 198), (26, 198, 180), (87, 91, 194), (87, 194, 198), (136, 113, 196), (136, 196, 205), (142, 136, 205), (142, 205, 209), (91, 140, 206), (91, 206, 194), (140, 144, 207), (140, 207, 206), (144, 146, 208), (144, 208, 207), (146, 142, 209), (146, 209, 208), (113, 112, 197), (113, 197, 196), (210, 211, 212), (212, 213, 214), (214, 215, 216), (214, 216, 217), (210, 212, 214), (210, 214, 217), (218, 219, 220), (221, 222, 223), (218, 220, 221), (224, 225, 218), (226, 227, 224), (223, 228, 229), (226, 224, 218), (221, 223, 229), (229, 226, 218), (218, 221, 229), (230, 231, 224), (224, 227, 232), (224, 232, 233), (223, 234, 235), (236, 228, 223), (237, 236, 223), (230, 224, 233), (237, 223, 235), (230, 233, 237), (237, 235, 230), (238, 239, 214), (214, 213, 240), (214, 240, 241), (242, 238, 214), (214, 241, 244), (242, 214, 244), (243, 246, 242), (242, 244, 245), (242, 245, 243), (248, 220, 219), (248, 219, 249), (249, 251, 247), (250, 248, 249), (247, 250, 249), (252, 216, 215), (253, 212, 211), (253, 211, 254), (252, 215, 255), (256, 252, 255), (253, 254, 257), (257, 256, 255), (255, 253, 257), (24, 29, 258), (24, 258, 259), (31, 124, 253), (253, 255, 32), (253, 32, 31), (260, 230, 235), (260, 235, 261), (24, 259, 262), (262, 260, 261), (263, 264, 132), (262, 261, 263), (25, 24, 262), (263, 132, 25), (263, 25, 262), (265, 266, 133), (133, 135, 267), (268, 265, 133), (133, 267, 268), (269, 270, 258), (258, 29, 28), (28, 271, 269), (258, 28, 269), (267, 135, 132), (267, 132, 264), (272, 33, 32), (255, 215, 35), (35, 34, 273), (272, 32, 255), (255, 35, 273), (272, 255, 273), (274, 129, 128), (128, 212, 253), (253, 124, 125), (253, 125, 275), (274, 128, 253), (274, 253, 275), (127, 213, 212), (127, 212, 128), (35, 215, 214), (35, 214, 36), (276, 134, 133), (133, 266, 277), (133, 277, 278), (276, 133, 278), (279, 280, 281), (276, 278, 279), (130, 131, 282), (282, 276, 279), (279, 281, 283), (284, 240, 213), (282, 279, 283), (284, 213, 127), (283, 284, 127), (127, 126, 285), (286, 130, 282), (283, 127, 285), (286, 282, 283), (283, 285, 286), (287, 271, 28), (28, 27, 288), (289, 39, 38), (287, 28, 288), (289, 38, 290), (287, 288, 289), (291, 287, 289), (289, 290, 292), (293, 291, 289), (294, 295, 293), (296, 294, 293), (293, 289, 292), (292, 37, 36), (36, 214, 239), (36, 239, 297), (293, 292, 36), (36, 297, 296), (36, 296, 293), (298, 299, 236), (298, 236, 237), (300, 298, 237), (300, 237, 233), (232, 301, 300), (232, 300, 233), (232, 227, 226), (226, 302, 301), (226, 301, 232), (303, 302, 226), (303, 226, 229), (229, 228, 236), (236, 299, 303), (236, 303, 229), (299, 298, 304), (299, 304, 305), (298, 300, 306), (298, 306, 304), (300, 301, 307), (300, 307, 306), (308, 307, 301), (308, 301, 302), (302, 303, 309), (302, 309, 308), (303, 299, 305), (303, 305, 309), (201, 305, 304), (201, 304, 199), (181, 199, 304), (304, 306, 182), (304, 182, 181), (182, 306, 307), (182, 307, 184), (184, 307, 308), (184, 308, 185), (186, 185, 308), (308, 309, 204), (308, 204, 186), (204, 309, 305), (204, 305, 201), (254, 211, 210), (210, 310, 311), (210, 311, 254), (312, 310, 210), (312, 210, 217), (216, 252, 313), (313, 312, 217), (313, 217, 216), (256, 314, 313), (256, 313, 252), (315, 314, 256), (315, 256, 257), (311, 315, 257), (311, 257, 254), (311, 310, 316), (311, 316, 317), (310, 312, 318), (310, 318, 316), (312, 313, 319), (312, 319, 318), (313, 314, 320), (313, 320, 319), (314, 315, 321), (314, 321, 320), (315, 311, 317), (315, 317, 321), (202, 317, 316), (202, 316, 203), (187, 203, 316), (316, 318, 188), (316, 188, 187), (188, 318, 319), (188, 319, 183), (322, 323, 177), (183, 319, 320), (320, 324, 325), (322, 177, 183), (183, 320, 325), (322, 183, 325), (326, 327, 324), (324, 320, 321), (324, 321, 326), (328, 329, 200), (178, 177, 323), (328, 200, 178), (178, 323, 328), (330, 326, 321), (321, 317, 202), (202, 200, 329), (202, 329, 331), (330, 321, 202), (330, 202, 331), (37, 292, 332), (332, 17, 16), (332, 16, 37), (74, 333, 334), (74, 334, 75), (39, 289, 335), (335, 9, 13), (335, 13, 39), (23, 336, 337), (337, 53, 18), (337, 18, 23), (338, 10, 9), (338, 9, 335), (325, 339, 340), (325, 340, 322), (53, 337, 341), (53, 341, 54), (14, 342, 273), (273, 34, 15), (273, 15, 14), (334, 343, 21), (21, 20, 40), (40, 75, 334), (21, 40, 334), (54, 341, 333), (54, 333, 74), (23, 22, 344), (23, 344, 336), (21, 343, 344), (21, 344, 22), (345, 285, 126), (120, 123, 345), (126, 120, 345), (346, 347, 165), (346, 165, 157), (116, 115, 348), (348, 282, 131), (116, 348, 131), (94, 151, 349), (349, 350, 101), (94, 349, 101), (115, 119, 351), (115, 351, 348), (331, 340, 339), (331, 339, 330), (352, 349, 151), (352, 151, 159), (274, 353, 122), (121, 129, 274), (122, 121, 274), (354, 346, 157), (138, 96, 95), (354, 157, 138), (138, 95, 354), (347, 352, 159), (347, 159, 165), (355, 108, 101), (355, 101, 350), (108, 355, 354), (108, 354, 95), (356, 290, 38), (12, 11, 356), (38, 12, 356), (45, 357, 358), (45, 358, 49), (6, 5, 359), (359, 288, 27), (6, 359, 27), (5, 4, 43), (43, 360, 359), (43, 359, 5), (47, 361, 360), (47, 360, 43), (42, 3, 2), (2, 33, 272), (272, 357, 45), (42, 2, 272), (272, 45, 42), (358, 361, 47), (358, 47, 49), (10, 338, 356), (10, 356, 11), (17, 332, 342), (17, 342, 14), (286, 362, 118), (117, 130, 286), (118, 117, 286), (143, 363, 364), (143, 364, 139), (134, 276, 365), (365, 89, 88), (365, 88, 134), (141, 90, 89), (89, 365, 366), (89, 366, 141), (141, 366, 367), (141, 367, 145), (275, 125, 111), (111, 114, 137), (137, 139, 364), (364, 275, 111), (111, 137, 364), (145, 367, 363), (145, 363, 143), (351, 119, 118), (351, 118, 362), (123, 122, 353), (123, 353, 345), (323, 322, 340), (323, 340, 328), (288, 359, 335), (288, 335, 289), (341, 337, 360), (341, 360, 361), (333, 341, 361), (333, 361, 358), (334, 333, 358), (334, 358, 357), (327, 339, 325), (327, 325, 324), (357, 272, 273), (273, 342, 368), (369, 343, 334), (273, 368, 369), (369, 334, 357), (273, 369, 357), (369, 368, 342), (369, 342, 343), (292, 290, 356), (370, 332, 292), (356, 370, 292), (371, 372, 370), (371, 370, 356), (373, 332, 370), (373, 370, 372), (374, 338, 335), (359, 360, 337), (337, 336, 375), (374, 335, 359), (337, 375, 374), (374, 359, 337), (338, 374, 375), (338, 375, 336), (338, 336, 344), (344, 372, 371), (371, 356, 338), (344, 371, 338), (373, 372, 344), (344, 343, 342), (342, 332, 373), (373, 344, 342), (328, 340, 331), (328, 331, 329), (282, 348, 365), (282, 365, 276), (349, 352, 367), (349, 367, 366), (352, 347, 363), (352, 363, 367), (347, 346, 364), (347, 364, 363), (330, 339, 327), (330, 327, 326), (275, 364, 346), (346, 354, 376), (377, 353, 274), (275, 346, 376), (376, 377, 274), (376, 274, 275), (353, 377, 376), (353, 376, 354), (286, 285, 345), (378, 362, 286), (345, 378, 286), (379, 380, 378), (379, 378, 345), (380, 381, 362), (380, 362, 378), (382, 350, 349), (349, 366, 365), (365, 348, 351), (365, 351, 383), (384, 382, 349), (365, 383, 384), (349, 365, 384), (351, 385, 386), (351, 386, 383), (386, 385, 350), (350, 382, 384), (384, 383, 386), (386, 350, 384), (381, 380, 355), (355, 350, 385), (385, 351, 362), (362, 381, 355), (355, 385, 362), (353, 354, 355), (355, 380, 379), (379, 345, 353), (355, 379, 353), (239, 238, 387), (239, 387, 297), (389, 390, 218), (389, 218, 225), (259, 258, 270), (270, 391, 262), (270, 262, 259), (392, 393, 394), (392, 394, 395), (269, 396, 391), (269, 391, 270), (296, 397, 398), (296, 398, 294), (399, 400, 251), (399, 251, 249), (260, 402, 231), (260, 231, 230), (403, 404, 242), (403, 242, 246), (291, 405, 406), (291, 406, 287), (284, 407, 241), (284, 241, 240), (221, 408, 409), (221, 409, 222), (268, 267, 264), (264, 263, 410), (264, 410, 268), (244, 411, 412), (244, 412, 245), (268, 410, 413), (268, 413, 265), (250, 414, 415), (250, 415, 248), (277, 416, 417), (277, 417, 278), (234, 418, 261), (234, 261, 235), (281, 419, 420), (281, 420, 283), (421, 422, 394), (421, 394, 393), (279, 422, 421), (279, 421, 280), (392, 398, 403), (392, 403, 388), (396, 406, 399), (396, 399, 390), (397, 387, 404), (391, 389, 402), (400, 405, 395), (400, 395, 401), (419, 421, 388), (419, 388, 412), (413, 408, 415), (413, 415, 416), (420, 411, 407), (409, 410, 418), (414, 401, 422), (414, 422, 417), (294, 398, 392), (294, 392, 295), (388, 403, 246), (388, 246, 243), (271, 287, 406), (406, 396, 269), (271, 406, 269), (219, 218, 390), (390, 399, 249), (219, 390, 249), (405, 400, 399), (405, 399, 406), (297, 387, 397), (297, 397, 296), (242, 404, 387), (242, 387, 238), (403, 398, 397), (403, 397, 404), (224, 231, 402), (402, 389, 225), (402, 225, 224), (396, 390, 389), (396, 389, 391), (391, 402, 260), (391, 260, 262), (293, 395, 405), (293, 405, 291), (400, 401, 247), (400, 247, 251), (401, 395, 394), (392, 388, 393), (280, 421, 419), (280, 419, 281), (245, 412, 388), (245, 388, 243), (266, 265, 413), (413, 416, 277), (266, 413, 277), (220, 248, 415), (415, 408, 221), (220, 415, 221), (414, 417, 416), (414, 416, 415), (283, 420, 407), (283, 407, 284), (241, 407, 411), (241, 411, 244), (419, 412, 411), (419, 411, 420), (234, 223, 222), (222, 409, 418), (222, 418, 234), (409, 408, 413), (409, 413, 410), (418, 410, 263), (418, 263, 261), (278, 417, 422), (278, 422, 279), (247, 401, 414), (247, 414, 250), (422, 401, 394), (393, 388, 421), (295, 392, 395), (295, 395, 293), (170, 423, 424), (170, 424, 169), (171, 425, 423), (171, 423, 170), (168, 426, 425), (168, 425, 171), (167, 427, 426), (167, 426, 168), (164, 428, 427), (164, 427, 167), (163, 429, 428), (163, 428, 164), (160, 430, 429), (160, 429, 163), (156, 431, 430), (156, 430, 160), (155, 432, 431), (155, 431, 156), (152, 433, 432), (152, 432, 155), (149, 434, 433), (149, 433, 152), (148, 435, 434), (148, 434, 149), (92, 436, 435), (435, 148, 93), (435, 93, 92), (102, 437, 436), (102, 436, 92), (438, 437, 102), (438, 102, 104), (105, 439, 438), (105, 438, 104), (109, 440, 439), (109, 439, 105), (110, 441, 440), (110, 440, 109), (442, 441, 110), (442, 110, 107), (106, 443, 442), (106, 442, 107), (103, 444, 443), (103, 443, 106), (100, 445, 444), (100, 444, 103), (446, 445, 100), (446, 100, 99), (147, 447, 446), (446, 99, 98), (446, 98, 147), (448, 447, 147), (448, 147, 150), (153, 449, 448), (153, 448, 150), (154, 450, 449), (154, 449, 153), (158, 451, 450), (158, 450, 154), (161, 452, 451), (161, 451, 158), (162, 453, 452), (162, 452, 161), (166, 454, 453), (166, 453, 162), (169, 424, 454), (169, 454, 166), (455, 456, 441), (441, 442, 443), (443, 444, 445), (445, 457, 458), (445, 458, 459), (441, 443, 445), (460, 455, 441), (461, 460, 441), (441, 445, 459), (441, 459, 462), (463, 461, 441), (464, 463, 441), (441, 462, 465), (441, 465, 466), (467, 464, 441), (467, 441, 466), (467, 466, 468), (469, 467, 468), (469, 468, 470), (471, 469, 470), (471, 470, 472), (473, 471, 472), (473, 472, 474), (475, 473, 474), (475, 474, 476), (477, 475, 476), (477, 476, 478), (479, 477, 478), (479, 478, 480), (481, 479, 480), (481, 480, 482), (483, 481, 482), (483, 482, 484), (485, 483, 484), (485, 484, 486), (487, 485, 486), (487, 486, 488), (489, 490, 449), (449, 450, 451), (451, 452, 453), (453, 491, 492), (453, 492, 493), (449, 451, 453), (494, 489, 449), (495, 494, 449), (449, 453, 493), (449, 493, 496), (497, 495, 449), (498, 497, 449), (449, 496, 499), (449, 499, 500), (501, 498, 449), (501, 449, 500), (501, 500, 502), (503, 501, 502), (503, 502, 504), (488, 503, 504), (488, 504, 505), (487, 488, 505), (487, 505, 506), (507, 487, 506), (507, 506, 508), (509, 507, 508), (509, 508, 510), (509, 510, 511), (509, 511, 512), (513, 509, 512), (513, 512, 514), (513, 514, 515), (513, 515, 516), (517, 513, 516), (517, 516, 518), (517, 518, 519), (517, 519, 520), (517, 520, 521), (437, 522, 523), (435, 436, 437), (433, 434, 435), (524, 525, 433), (526, 524, 433), (433, 435, 437), (437, 523, 527), (437, 527, 528), (526, 433, 437), (529, 526, 437), (437, 528, 517), (437, 517, 521), (530, 529, 437), (531, 530, 437), (532, 531, 437), (533, 532, 437), (534, 533, 437), (535, 534, 437), (536, 535, 437), (537, 536, 437), (537, 437, 521), (538, 537, 521), (538, 521, 539), (540, 538, 539), (541, 540, 539), (542, 541, 539), (542, 539, 543), (544, 542, 543), (545, 546, 425), (547, 544, 543), (543, 545, 425), (425, 426, 427), (427, 428, 429), (429, 548, 549), (429, 549, 550), (425, 427, 429), (547, 543, 425), (551, 547, 425), (425, 429, 550), (425, 550, 552), (553, 551, 425), (425, 552, 554), (425, 554, 553), (555, 491, 453), (453, 454, 424), (424, 423, 425), (425, 546, 556), (425, 556, 557), (453, 424, 425), (558, 555, 453), (559, 558, 453), (425, 557, 560), (561, 559, 453), (425, 560, 561), (453, 425, 561), (562, 548, 429), (429, 430, 431), (431, 432, 433), (433, 525, 563), (433, 563, 564), (429, 431, 433), (565, 562, 429), (566, 565, 429), (433, 564, 567), (568, 566, 429), (433, 567, 568), (429, 433, 568), (569, 457, 445), (445, 446, 447), (447, 448, 449), (449, 490, 570), (449, 570, 571), (445, 447, 449), (572, 569, 445), (573, 572, 445), (449, 571, 574), (575, 573, 445), (449, 574, 575), (445, 449, 575), (576, 522, 437), (437, 438, 439), (439, 440, 441), (441, 456, 577), (441, 577, 578), (437, 439, 441), (579, 576, 437), (580, 579, 437), (441, 578, 581), (582, 580, 437), (441, 581, 582), (437, 441, 582), (583, 584, 585), (584, 586, 585), (586, 587, 585), (587, 588, 585), (589, 585, 588), (589, 590, 585), (591, 585, 590), (585, 591, 592), (592, 593, 585), (593, 594, 585), (594, 595, 585), (595, 596, 585), (596, 597, 585), (597, 598, 585), (598, 599, 585), (599, 600, 585), (600, 601, 585), (601, 602, 585), (602, 603, 585), (603, 604, 585), (604, 605, 585), (605, 606, 585), (606, 607, 585), (608, 585, 607), (585, 608, 609), (585, 609, 610), (610, 611, 585), (585, 611, 612), (612, 613, 585), (613, 614, 585), (614, 615, 585), (615, 583, 585), (584, 616, 617), (583, 618, 584), (584, 618, 616), (586, 619, 620), (584, 617, 586), (586, 617, 619), (587, 621, 622), (586, 620, 587), (587, 620, 621), (588, 623, 624), (587, 622, 588), (588, 622, 623), (589, 625, 626), (588, 624, 589), (624, 625, 589), (590, 627, 628), (589, 626, 590), (626, 627, 590), (591, 629, 630), (590, 628, 591), (628, 629, 591), (592, 631, 632), (591, 630, 592), (630, 631, 592), (593, 633, 634), (593, 592, 632), (593, 632, 633), (594, 635, 636), (594, 593, 634), (594, 634, 635), (595, 637, 638), (595, 594, 636), (595, 636, 637), (596, 639, 640), (596, 595, 638), (596, 638, 639), (597, 641, 642), (597, 596, 640), (597, 640, 641), (598, 643, 644), (598, 597, 642), (598, 642, 643), (599, 645, 646), (599, 598, 644), (599, 644, 645), (600, 647, 648), (600, 599, 646), (600, 646, 647), (601, 649, 650), (601, 600, 648), (601, 648, 649), (602, 651, 652), (602, 601, 650), (602, 650, 651), (603, 653, 654), (603, 602, 652), (603, 652, 653), (604, 655, 656), (604, 603, 654), (604, 654, 655), (657, 658, 605), (604, 656, 605), (656, 657, 605), (659, 660, 606), (605, 658, 606), (658, 659, 606), (661, 662, 607), (606, 660, 607), (660, 661, 607), (608, 663, 664), (607, 662, 608), (608, 662, 663), (609, 665, 666), (608, 664, 609), (609, 664, 665), (610, 667, 668), (609, 666, 610), (610, 666, 667), (611, 669, 670), (610, 668, 611), (611, 668, 669), (612, 671, 672), (611, 670, 612), (612, 670, 671), (613, 673, 674), (612, 672, 613), (613, 672, 673), (614, 675, 676), (613, 674, 614), (614, 674, 675), (615, 677, 678), (614, 676, 615), (615, 676, 677), (583, 679, 618), (615, 678, 583), (583, 678, 679), (618, 679, 680), (680, 681, 616), (680, 616, 618), (617, 616, 681), (681, 682, 619), (617, 681, 619), (620, 619, 682), (682, 683, 621), (620, 682, 621), (622, 621, 683), (683, 684, 623), (622, 683, 623), (624, 623, 684), (684, 685, 625), (624, 684, 625), (626, 625, 685), (685, 686, 627), (626, 685, 627), (628, 627, 686), (686, 687, 629), (628, 686, 629), (630, 629, 687), (687, 688, 631), (630, 687, 631), (632, 631, 688), (688, 689, 633), (632, 688, 633), (634, 633, 689), (689, 690, 635), (634, 689, 635), (636, 635, 690), (690, 691, 637), (636, 690, 637), (638, 637, 691), (691, 692, 639), (638, 691, 639), (640, 639, 692), (692, 693, 641), (640, 692, 641), (642, 641, 693), (693, 694, 643), (642, 693, 643), (644, 643, 694), (694, 695, 645), (644, 694, 645), (646, 645, 695), (695, 696, 647), (646, 695, 647), (648, 647, 696), (696, 697, 649), (648, 696, 649), (650, 649, 697), (697, 698, 651), (650, 697, 651), (652, 651, 698), (698, 699, 653), (652, 698, 653), (654, 653, 699), (699, 700, 655), (654, 699, 655), (656, 655, 700), (700, 701, 657), (656, 700, 657), (658, 657, 701), (701, 702, 659), (658, 701, 659), (660, 659, 702), (702, 703, 661), (660, 702, 661), (662, 661, 703), (703, 704, 663), (662, 703, 663), (664, 663, 704), (704, 705, 665), (664, 704, 665), (666, 665, 705), (705, 706, 667), (705, 667, 666), (668, 667, 706), (706, 707, 669), (706, 669, 668), (670, 669, 707), (707, 708, 671), (707, 671, 670), (672, 671, 708), (708, 709, 673), (708, 673, 672), (674, 673, 709), (709, 710, 675), (709, 675, 674), (676, 675, 710), (710, 711, 677), (710, 677, 676), (678, 677, 711), (711, 680, 679), (711, 679, 678), (681, 680, 575), (681, 575, 574), (682, 681, 574), (682, 574, 571), (683, 682, 571), (683, 571, 570), (684, 683, 570), (684, 570, 490), (489, 685, 684), (489, 684, 490), (494, 686, 685), (494, 685, 489), (495, 687, 686), (495, 686, 494), (497, 688, 687), (497, 687, 495), (498, 689, 688), (498, 688, 497), (501, 690, 689), (501, 689, 498), (503, 691, 690), (503, 690, 501), (488, 692, 691), (488, 691, 503), (486, 693, 692), (486, 692, 488), (484, 694, 693), (484, 693, 486), (482, 695, 694), (482, 694, 484), (480, 696, 695), (480, 695, 482), (478, 697, 696), (478, 696, 480), (476, 698, 697), (476, 697, 478), (474, 699, 698), (474, 698, 476), (472, 700, 699), (472, 699, 474), (470, 701, 700), (470, 700, 472), (468, 702, 701), (468, 701, 470), (466, 703, 702), (466, 702, 468), (465, 704, 703), (465, 703, 466), (462, 705, 704), (462, 704, 465), (459, 706, 705), (459, 705, 462), (458, 707, 706), (458, 706, 459), (457, 708, 707), (457, 707, 458), (709, 708, 457), (709, 457, 569), (710, 709, 569), (710, 569, 572), (711, 710, 572), (711, 572, 573), (680, 711, 573), (680, 573, 575), (712, 713, 714), (713, 715, 714), (715, 716, 714), (716, 717, 714), (718, 714, 717), (718, 719, 714), (720, 714, 719), (714, 720, 721), (721, 722, 714), (722, 723, 714), (723, 724, 714), (724, 725, 714), (725, 726, 714), (726, 727, 714), (727, 728, 714), (728, 729, 714), (729, 730, 714), (730, 731, 714), (731, 732, 714), (732, 733, 714), (733, 734, 714), (734, 735, 714), (735, 736, 714), (737, 714, 736), (714, 737, 738), (714, 738, 739), (739, 740, 714), (714, 740, 741), (741, 742, 714), (742, 743, 714), (743, 744, 714), (744, 712, 714), (745, 746, 713), (712, 747, 713), (747, 745, 713), (748, 749, 715), (713, 746, 715), (746, 748, 715), (750, 751, 716), (715, 749, 716), (749, 750, 716), (752, 753, 717), (716, 751, 717), (751, 752, 717), (718, 754, 755), (718, 717, 753), (718, 753, 754), (719, 756, 757), (719, 718, 755), (719, 755, 756), (720, 758, 759), (720, 719, 757), (720, 757, 758), (721, 760, 761), (721, 720, 759), (721, 759, 760), (722, 762, 763), (721, 761, 722), (761, 762, 722), (723, 764, 765), (722, 763, 723), (763, 764, 723), (724, 766, 767), (723, 765, 724), (765, 766, 724), (725, 768, 769), (724, 767, 725), (767, 768, 725), (726, 770, 771), (725, 769, 726), (769, 770, 726), (727, 772, 773), (726, 771, 727), (771, 772, 727), (728, 774, 775), (727, 773, 728), (773, 774, 728), (729, 776, 777), (728, 775, 729), (775, 776, 729), (730, 778, 779), (730, 729, 777), (730, 777, 778), (731, 780, 781), (731, 730, 779), (731, 779, 780), (732, 782, 783), (732, 731, 781), (732, 781, 782), (733, 784, 785), (733, 732, 783), (733, 783, 784), (786, 787, 734), (733, 785, 734), (785, 786, 734), (788, 789, 735), (734, 787, 735), (787, 788, 735), (790, 791, 736), (735, 789, 736), (789, 790, 736), (792, 793, 737), (736, 791, 737), (791, 792, 737), (794, 795, 738), (737, 793, 738), (793, 794, 738), (796, 797, 739), (738, 795, 739), (795, 796, 739), (798, 799, 740), (739, 797, 740), (797, 798, 740), (800, 801, 741), (740, 799, 741), (799, 800, 741), (802, 803, 742), (741, 801, 742), (801, 802, 742), (804, 805, 743), (742, 803, 743), (803, 804, 743), (806, 807, 744), (743, 805, 744), (805, 806, 744), (808, 747, 712), (744, 807, 712), (807, 808, 712), (747, 808, 809), (809, 810, 745), (747, 809, 745), (746, 745, 810), (810, 811, 748), (746, 810, 748), (749, 748, 811), (811, 812, 750), (749, 811, 750), (751, 750, 812), (812, 813, 752), (751, 812, 752), (753, 752, 813), (813, 814, 754), (753, 813, 754), (755, 754, 814), (814, 815, 756), (755, 814, 756), (757, 756, 815), (815, 816, 758), (757, 815, 758), (759, 758, 816), (816, 817, 760), (759, 816, 760), (761, 760, 817), (817, 818, 762), (761, 817, 762), (763, 762, 818), (818, 819, 764), (763, 818, 764), (765, 764, 819), (819, 820, 766), (765, 819, 766), (767, 766, 820), (820, 821, 768), (767, 820, 768), (769, 768, 821), (821, 822, 770), (769, 821, 770), (771, 770, 822), (822, 823, 772), (771, 822, 772), (773, 772, 823), (823, 824, 774), (773, 823, 774), (775, 774, 824), (824, 825, 776), (775, 824, 776), (777, 776, 825), (825, 826, 778), (777, 825, 778), (779, 778, 826), (826, 827, 780), (779, 826, 780), (781, 780, 827), (827, 828, 782), (781, 827, 782), (783, 782, 828), (828, 829, 784), (783, 828, 784), (785, 784, 829), (829, 830, 786), (785, 829, 786), (787, 786, 830), (830, 831, 788), (787, 830, 788), (789, 788, 831), (831, 832, 790), (789, 831, 790), (791, 790, 832), (832, 833, 792), (791, 832, 792), (793, 792, 833), (833, 834, 794), (793, 833, 794), (795, 794, 834), (834, 835, 796), (795, 834, 796), (797, 796, 835), (835, 836, 798), (797, 835, 798), (799, 798, 836), (836, 837, 800), (799, 836, 800), (801, 800, 837), (837, 838, 802), (801, 837, 802), (803, 802, 838), (838, 839, 804), (803, 838, 804), (805, 804, 839), (839, 840, 806), (805, 839, 806), (807, 806, 840), (840, 809, 808), (807, 840, 808), (810, 809, 499), (810, 499, 496), (811, 810, 496), (811, 496, 493), (812, 811, 493), (812, 493, 492), (813, 812, 492), (813, 492, 491), (555, 814, 813), (555, 813, 491), (558, 815, 814), (558, 814, 555), (559, 816, 815), (559, 815, 558), (561, 817, 816), (561, 816, 559), (560, 818, 817), (560, 817, 561), (557, 819, 818), (557, 818, 560), (556, 820, 819), (556, 819, 557), (546, 821, 820), (546, 820, 556), (545, 822, 821), (545, 821, 546), (543, 823, 822), (543, 822, 545), (539, 824, 823), (539, 823, 543), (521, 825, 824), (521, 824, 539), (520, 826, 825), (520, 825, 521), (519, 827, 826), (519, 826, 520), (518, 828, 827), (518, 827, 519), (516, 829, 828), (516, 828, 518), (830, 829, 516), (830, 516, 515), (831, 830, 515), (831, 515, 514), (832, 831, 514), (832, 514, 512), (833, 832, 512), (833, 512, 511), (834, 833, 511), (834, 511, 510), (835, 834, 510), (835, 510, 508), (836, 835, 508), (836, 508, 506), (837, 836, 506), (837, 506, 505), (838, 837, 505), (838, 505, 504), (839, 838, 504), (839, 504, 502), (840, 839, 502), (840, 502, 500), (809, 840, 500), (809, 500, 499), (841, 842, 843), (842, 844, 843), (844, 845, 843), (845, 846, 843), (847, 843, 846), (847, 848, 843), (849, 843, 848), (843, 849, 850), (850, 851, 843), (851, 852, 843), (852, 853, 843), (853, 854, 843), (854, 855, 843), (855, 856, 843), (856, 857, 843), (857, 858, 843), (858, 859, 843), (859, 860, 843), (860, 861, 843), (861, 862, 843), (862, 863, 843), (863, 864, 843), (864, 865, 843), (866, 843, 865), (843, 866, 867), (843, 867, 868), (868, 869, 843), (843, 869, 870), (870, 871, 843), (871, 872, 843), (872, 873, 843), (873, 841, 843), (874, 875, 842), (841, 876, 842), (876, 874, 842), (877, 878, 844), (842, 875, 844), (875, 877, 844), (879, 880, 845), (844, 878, 845), (878, 879, 845), (881, 882, 846), (845, 880, 846), (880, 881, 846), (847, 883, 884), (847, 846, 882), (847, 882, 883), (848, 885, 886), (848, 847, 884), (848, 884, 885), (849, 887, 888), (849, 848, 886), (849, 886, 887), (850, 889, 890), (850, 849, 888), (850, 888, 889), (851, 891, 892), (851, 850, 890), (851, 890, 891), (852, 893, 894), (852, 851, 892), (852, 892, 893), (853, 895, 896), (853, 852, 894), (853, 894, 895), (854, 897, 898), (854, 853, 896), (854, 896, 897), (855, 899, 900), (855, 854, 898), (855, 898, 899), (856, 901, 902), (856, 855, 900), (856, 900, 901), (857, 903, 904), (857, 856, 902), (857, 902, 903), (858, 905, 906), (858, 857, 904), (858, 904, 905), (859, 907, 908), (859, 858, 906), (859, 906, 907), (860, 909, 910), (860, 859, 908), (860, 908, 909), (861, 911, 912), (861, 860, 910), (861, 910, 911), (862, 913, 914), (862, 861, 912), (862, 912, 913), (915, 916, 863), (862, 914, 863), (914, 915, 863), (917, 918, 864), (863, 916, 864), (916, 917, 864), (919, 920, 865), (864, 918, 865), (918, 919, 865), (921, 922, 866), (865, 920, 866), (920, 921, 866), (923, 924, 867), (866, 922, 867), (922, 923, 867), (925, 926, 868), (867, 924, 868), (924, 925, 868), (927, 928, 869), (868, 926, 869), (926, 927, 869), (929, 930, 870), (869, 928, 870), (928, 929, 870), (931, 932, 871), (870, 930, 871), (930, 931, 871), (933, 934, 872), (871, 932, 872), (932, 933, 872), (935, 936, 873), (872, 934, 873), (934, 935, 873), (937, 876, 841), (873, 936, 841), (936, 937, 841), (876, 937, 938), (938, 939, 874), (876, 938, 874), (875, 874, 939), (939, 940, 877), (875, 939, 877), (878, 877, 940), (940, 941, 879), (878, 940, 879), (880, 879, 941), (941, 942, 881), (880, 941, 881), (882, 881, 942), (942, 943, 883), (882, 942, 883), (884, 883, 943), (943, 944, 885), (884, 943, 885), (886, 885, 944), (944, 945, 887), (886, 944, 887), (888, 887, 945), (945, 946, 889), (888, 945, 889), (890, 889, 946), (946, 947, 891), (890, 946, 891), (892, 891, 947), (947, 948, 893), (892, 947, 893), (894, 893, 948), (948, 949, 895), (894, 948, 895), (896, 895, 949), (949, 950, 897), (896, 949, 897), (898, 897, 950), (950, 951, 899), (898, 950, 899), (900, 899, 951), (951, 952, 901), (900, 951, 901), (902, 901, 952), (952, 953, 903), (902, 952, 903), (904, 903, 953), (953, 954, 905), (904, 953, 905), (906, 905, 954), (954, 955, 907), (906, 954, 907), (908, 907, 955), (955, 956, 909), (908, 955, 909), (910, 909, 956), (956, 957, 911), (910, 956, 911), (912, 911, 957), (957, 958, 913), (912, 957, 913), (914, 913, 958), (958, 959, 915), (914, 958, 915), (916, 915, 959), (959, 960, 917), (916, 959, 917), (918, 917, 960), (960, 961, 919), (918, 960, 919), (920, 919, 961), (961, 962, 921), (920, 961, 921), (922, 921, 962), (962, 963, 923), (922, 962, 923), (924, 923, 963), (963, 964, 925), (924, 963, 925), (926, 925, 964), (964, 965, 927), (926, 964, 927), (928, 927, 965), (965, 966, 929), (928, 965, 929), (930, 929, 966), (966, 967, 931), (930, 966, 931), (932, 931, 967), (967, 968, 933), (932, 967, 933), (934, 933, 968), (968, 969, 935), (934, 968, 935), (936, 935, 969), (969, 938, 937), (936, 969, 937), (939, 938, 538), (939, 538, 540), (940, 939, 540), (940, 540, 541), (941, 940, 541), (941, 541, 542), (942, 941, 542), (942, 542, 544), (547, 943, 942), (547, 942, 544), (551, 944, 943), (551, 943, 547), (553, 945, 944), (553, 944, 551), (554, 946, 945), (554, 945, 553), (552, 947, 946), (552, 946, 554), (550, 948, 947), (550, 947, 552), (549, 949, 948), (549, 948, 550), (548, 950, 949), (548, 949, 549), (562, 951, 950), (562, 950, 548), (565, 952, 951), (565, 951, 562), (566, 953, 952), (566, 952, 565), (568, 954, 953), (568, 953, 566), (567, 955, 954), (567, 954, 568), (564, 956, 955), (564, 955, 567), (563, 957, 956), (563, 956, 564), (525, 958, 957), (525, 957, 563), (524, 959, 958), (524, 958, 525), (960, 959, 524), (960, 524, 526), (529, 961, 960), (529, 960, 526), (530, 962, 961), (530, 961, 529), (531, 963, 962), (531, 962, 530), (532, 964, 963), (532, 963, 531), (533, 965, 964), (533, 964, 532), (534, 966, 965), (534, 965, 533), (967, 966, 534), (967, 534, 535), (968, 967, 535), (968, 535, 536), (969, 968, 536), (969, 536, 537), (938, 969, 537), (938, 537, 538), (970, 971, 972), (971, 973, 972), (973, 974, 972), (974, 975, 972), (976, 972, 975), (976, 977, 972), (978, 972, 977), (972, 978, 979), (979, 980, 972), (980, 981, 972), (981, 982, 972), (982, 983, 972), (983, 984, 972), (984, 985, 972), (985, 986, 972), (986, 987, 972), (987, 988, 972), (988, 989, 972), (989, 990, 972), (990, 991, 972), (991, 992, 972), (992, 993, 972), (993, 994, 972), (995, 972, 994), (972, 995, 996), (972, 996, 997), (997, 998, 972), (972, 998, 999), (999, 1000, 972), (1000, 1001, 972), (1001, 1002, 972), (1002, 970, 972), (1003, 1004, 971), (970, 1005, 971), (1005, 1003, 971), (1006, 1007, 973), (971, 1004, 973), (1004, 1006, 973), (1008, 1009, 974), (973, 1007, 974), (1007, 1008, 974), (1010, 1011, 975), (974, 1009, 975), (1009, 1010, 975), (976, 1012, 1013), (976, 975, 1011), (976, 1011, 1012), (977, 1014, 1015), (977, 976, 1013), (977, 1013, 1014), (978, 1016, 1017), (978, 977, 1015), (978, 1015, 1016), (979, 1018, 1019), (979, 978, 1017), (979, 1017, 1018), (980, 1020, 1021), (980, 979, 1019), (980, 1019, 1020), (981, 1022, 1023), (981, 980, 1021), (981, 1021, 1022), (982, 1024, 1025), (982, 981, 1023), (982, 1023, 1024), (983, 1026, 1027), (983, 982, 1025), (983, 1025, 1026), (984, 1028, 1029), (984, 983, 1027), (984, 1027, 1028), (985, 1030, 1031), (985, 984, 1029), (985, 1029, 1030), (986, 1032, 1033), (986, 985, 1031), (986, 1031, 1032), (987, 1034, 1035), (987, 986, 1033), (987, 1033, 1034), (988, 1036, 1037), (988, 987, 1035), (988, 1035, 1036), (989, 1038, 1039), (989, 988, 1037), (989, 1037, 1038), (990, 1040, 1041), (990, 989, 1039), (990, 1039, 1040), (991, 1042, 1043), (991, 990, 1041), (991, 1041, 1042), (1044, 1045, 992), (991, 1043, 992), (1043, 1044, 992), (1046, 1047, 993), (992, 1045, 993), (1045, 1046, 993), (1048, 1049, 994), (993, 1047, 994), (1047, 1048, 994), (1050, 1051, 995), (994, 1049, 995), (1049, 1050, 995), (1052, 1053, 996), (995, 1051, 996), (1051, 1052, 996), (1054, 1055, 997), (996, 1053, 997), (1053, 1054, 997), (1056, 1057, 998), (997, 1055, 998), (1055, 1056, 998), (1058, 1059, 999), (998, 1057, 999), (1057, 1058, 999), (1060, 1061, 1000), (999, 1059, 1000), (1059, 1060, 1000), (1062, 1063, 1001), (1000, 1061, 1001), (1061, 1062, 1001), (1064, 1065, 1002), (1001, 1063, 1002), (1063, 1064, 1002), (1066, 1005, 970), (1002, 1065, 970), (1065, 1066, 970), (1005, 1066, 1067), (1067, 1068, 1003), (1005, 1067, 1003), (1004, 1003, 1068), (1068, 1069, 1006), (1004, 1068, 1006), (1007, 1006, 1069), (1069, 1070, 1008), (1007, 1069, 1008), (1009, 1008, 1070), (1070, 1071, 1010), (1009, 1070, 1010), (1011, 1010, 1071), (1071, 1072, 1012), (1011, 1071, 1012), (1013, 1012, 1072), (1072, 1073, 1014), (1013, 1072, 1014), (1015, 1014, 1073), (1073, 1074, 1016), (1015, 1073, 1016), (1017, 1016, 1074), (1074, 1075, 1018), (1017, 1074, 1018), (1019, 1018, 1075), (1075, 1076, 1020), (1019, 1075, 1020), (1021, 1020, 1076), (1076, 1077, 1022), (1021, 1076, 1022), (1023, 1022, 1077), (1077, 1078, 1024), (1023, 1077, 1024), (1025, 1024, 1078), (1078, 1079, 1026), (1025, 1078, 1026), (1027, 1026, 1079), (1079, 1080, 1028), (1027, 1079, 1028), (1029, 1028, 1080), (1080, 1081, 1030), (1029, 1080, 1030), (1031, 1030, 1081), (1081, 1082, 1032), (1031, 1081, 1032), (1033, 1032, 1082), (1082, 1083, 1034), (1033, 1082, 1034), (1035, 1034, 1083), (1083, 1084, 1036), (1035, 1083, 1036), (1037, 1036, 1084), (1084, 1085, 1038), (1037, 1084, 1038), (1039, 1038, 1085), (1085, 1086, 1040), (1039, 1085, 1040), (1041, 1040, 1086), (1086, 1087, 1042), (1041, 1086, 1042), (1043, 1042, 1087), (1087, 1088, 1044), (1043, 1087, 1044), (1045, 1044, 1088), (1088, 1089, 1046), (1045, 1088, 1046), (1047, 1046, 1089), (1089, 1090, 1048), (1047, 1089, 1048), (1049, 1048, 1090), (1090, 1091, 1050), (1049, 1090, 1050), (1051, 1050, 1091), (1091, 1092, 1052), (1051, 1091, 1052), (1053, 1052, 1092), (1092, 1093, 1054), (1053, 1092, 1054), (1055, 1054, 1093), (1093, 1094, 1056), (1055, 1093, 1056), (1057, 1056, 1094), (1094, 1095, 1058), (1057, 1094, 1058), (1059, 1058, 1095), (1095, 1096, 1060), (1059, 1095, 1060), (1061, 1060, 1096), (1096, 1097, 1062), (1061, 1096, 1062), (1063, 1062, 1097), (1097, 1098, 1064), (1063, 1097, 1064), (1065, 1064, 1098), (1098, 1067, 1066), (1065, 1098, 1066), (1068, 1067, 463), (1068, 463, 464), (1069, 1068, 464), (1069, 464, 467), (1070, 1069, 467), (1070, 467, 469), (1071, 1070, 469), (1071, 469, 471), (473, 1072, 1071), (473, 1071, 471), (475, 1073, 1072), (475, 1072, 473), (477, 1074, 1073), (477, 1073, 475), (479, 1075, 1074), (479, 1074, 477), (481, 1076, 1075), (481, 1075, 479), (483, 1077, 1076), (483, 1076, 481), (485, 1078, 1077), (485, 1077, 483), (487, 1079, 1078), (487, 1078, 485), (507, 1080, 1079), (507, 1079, 487), (509, 1081, 1080), (509, 1080, 507), (513, 1082, 1081), (513, 1081, 509), (517, 1083, 1082), (517, 1082, 513), (528, 1084, 1083), (528, 1083, 517), (527, 1085, 1084), (527, 1084, 528), (523, 1086, 1085), (523, 1085, 527), (522, 1087, 1086), (522, 1086, 523), (1088, 1087, 522), (1088, 522, 576), (1089, 1088, 576), (1089, 576, 579), (1090, 1089, 579), (1090, 579, 580), (1091, 1090, 580), (1091, 580, 582), (1092, 1091, 582), (1092, 582, 581), (1093, 1092, 581), (1093, 581, 578), (1094, 1093, 578), (1094, 578, 577), (1095, 1094, 577), (1095, 577, 456), (1096, 1095, 456), (1096, 456, 455), (1097, 1096, 455), (1097, 455, 460), (1098, 1097, 460), (1098, 460, 461), (1067, 1098, 461), (1067, 461, 463), (1099, 1100, 1101), (1100, 1102, 1101), (1102, 1103, 1101), (1103, 1104, 1101), (1104, 1105, 1101), (1105, 1106, 1101), (1106, 1107, 1101), (1107, 1108, 1101), (1108, 1109, 1101), (1109, 1110, 1101), (1110, 1111, 1101), (1111, 1112, 1101), (1112, 1113, 1101), (1113, 1114, 1101), (1114, 1115, 1101), (1115, 1116, 1101), (1116, 1117, 1101), (1117, 1118, 1101), (1118, 1119, 1101), (1119, 1120, 1101), (1120, 1121, 1101), (1121, 1122, 1101), (1122, 1123, 1101), (1123, 1124, 1101), (1124, 1125, 1101), (1125, 1126, 1101), (1126, 1127, 1101), (1127, 1128, 1101), (1128, 1129, 1101), (1129, 1130, 1101), (1130, 1131, 1101), (1131, 1099, 1101), (1132, 1100, 1099), (1132, 1099, 1133), (1134, 1102, 1100), (1134, 1100, 1132), (1135, 1103, 1102), (1135, 1102, 1134), (1136, 1104, 1103), (1136, 1103, 1135), (1137, 1105, 1104), (1137, 1104, 1136), (1106, 1105, 1137), (1106, 1137, 1138), (1107, 1106, 1138), (1107, 1138, 1139), (1140, 1108, 1107), (1140, 1107, 1139), (1109, 1108, 1140), (1109, 1140, 1141), (1110, 1109, 1141), (1110, 1141, 1142), (1111, 1110, 1142), (1111, 1142, 1143), (1144, 1112, 1111), (1144, 1111, 1143), (1145, 1113, 1112), (1145, 1112, 1144), (1114, 1113, 1145), (1114, 1145, 1146), (1115, 1114, 1146), (1115, 1146, 1147), (1148, 1116, 1115), (1148, 1115, 1147), (1117, 1116, 1148), (1117, 1148, 1149), (1118, 1117, 1149), (1118, 1149, 1150), (1119, 1118, 1150), (1119, 1150, 1151), (1120, 1119, 1151), (1120, 1151, 1152), (1153, 1121, 1120), (1153, 1120, 1152), (1154, 1122, 1121), (1154, 1121, 1153), (1154, 1155, 1156), (1156, 1123, 1122), (1156, 1122, 1154), (1157, 1124, 1123), (1157, 1123, 1156), (1157, 1158, 1159), (1159, 1125, 1124), (1159, 1124, 1157), (1160, 1126, 1125), (1160, 1125, 1159), (1161, 1127, 1126), (1161, 1126, 1160), (1162, 1128, 1127), (1162, 1127, 1161), (1163, 1129, 1128), (1163, 1128, 1162), (1164, 1130, 1129), (1164, 1129, 1163), (1165, 1131, 1130), (1165, 1130, 1164), (1133, 1099, 1131), (1133, 1131, 1165), (1166, 1132, 1133), (1166, 1133, 1167), (1134, 1132, 1166), (1134, 1166, 1168), (1134, 1168, 1169), (1134, 1169, 1135), (1169, 1170, 1136), (1169, 1136, 1135), (1170, 1171, 1137), (1170, 1137, 1136), (1172, 1138, 1137), (1172, 1137, 1171), (1138, 1172, 1173), (1138, 1173, 1139), (1139, 1173, 1174), (1139, 1174, 1140), (1140, 1174, 1175), (1140, 1175, 1141), (1141, 1175, 1176), (1141, 1176, 1142), (1142, 1176, 1177), (1142, 1177, 1143), (1144, 1143, 1177), (1144, 1177, 1178), (1145, 1144, 1178), (1145, 1178, 1179), (1179, 1180, 1146), (1179, 1146, 1145), (1180, 1181, 1147), (1180, 1147, 1146), (1181, 1182, 1148), (1181, 1148, 1147), (1149, 1148, 1182), (1149, 1182, 1183), (1183, 1184, 1150), (1183, 1150, 1149), (1151, 1150, 1184), (1151, 1184, 1185), (1152, 1151, 1185), (1152, 1185, 1186), (1186, 1187, 1153), (1186, 1153, 1152), (1154, 1153, 1187), (1187, 1188, 1155), (1154, 1187, 1155), (1155, 1188, 1189), (1155, 1189, 1156), (1156, 1189, 1190), (1156, 1190, 1157), (1157, 1190, 1191), (1157, 1191, 1158), (1159, 1158, 1191), (1191, 1192, 1160), (1159, 1191, 1160), (1192, 1193, 1161), (1192, 1161, 1160), (1162, 1161, 1193), (1162, 1193, 1194), (1163, 1162, 1194), (1163, 1194, 1195), (1195, 1196, 1164), (1195, 1164, 1163), (1196, 1197, 1165), (1196, 1165, 1164), (1133, 1165, 1197), (1133, 1197, 1167), (57, 1166, 1167), (57, 1167, 60), (56, 1168, 1166), (56, 1166, 57), (55, 1169, 1168), (55, 1168, 56), (73, 1170, 1169), (73, 1169, 55), (77, 1171, 1170), (77, 1170, 73), (80, 1172, 1171), (80, 1171, 77), (81, 1173, 1172), (81, 1172, 80), (84, 1174, 1173), (84, 1173, 81), (85, 1175, 1174), (85, 1174, 84), (86, 1176, 1175), (86, 1175, 85), (83, 1177, 1176), (83, 1176, 86), (82, 1178, 1177), (82, 1177, 83), (79, 1179, 1178), (79, 1178, 82), (78, 1180, 1179), (78, 1179, 79), (76, 1181, 1180), (76, 1180, 78), (52, 1182, 1181), (52, 1181, 76), (51, 1183, 1182), (51, 1182, 52), (58, 1184, 1183), (58, 1183, 51), (59, 1185, 1184), (59, 1184, 58), (61, 1186, 1185), (61, 1185, 59), (62, 1187, 1186), (62, 1186, 61), (65, 1188, 1187), (65, 1187, 62), (68, 1189, 1188), (68, 1188, 65), (69, 1190, 1189), (69, 1189, 68), (72, 1191, 1190), (72, 1190, 69), (71, 1192, 1191), (71, 1191, 72), (70, 1193, 1192), (70, 1192, 71), (67, 1194, 1193), (67, 1193, 70), (66, 1195, 1194), (66, 1194, 67), (64, 1196, 1195), (64, 1195, 66), (63, 1197, 1196), (63, 1196, 64), (60, 1167, 1197), (60, 1197, 63)])
me_calf.materials.append(mat_stldefaultmaterial)
me_calf.update()

# ---- objects
ob_calf = bpy.data.objects.new('Calf', me_calf)

# ---- transforms, parenting, visibility, modifiers, constraints
ob_calf.location = (0.0, 0.0, 0.0)

# ---- collection membership
col_calf.objects.link(ob_calf)

# ---- scene / render settings (as saved in the file)
scene.frame_start = 1; scene.frame_end = 250; scene.frame_set(1)
scene.render.engine = 'BLENDER_EEVEE_NEXT'
scene.cycles.sampling_pattern = 'TABULATED_SOBOL'
scene.cycles.use_light_tree = False
scene.view_settings.view_transform = 'Filmic'
scene.unit_settings.scale_length = 0.001
bpy.context.view_layer.update()

# ---- added for rendering (the .blend has no active camera and no usable light): camera, sun
cam_auto = bpy.data.cameras.new('AutoCamera')
cam_auto.lens = 50.0
cam_auto.sensor_width = 36.0
cam_auto.clip_end = 1343.35
ob_auto_camera = bpy.data.objects.new('AutoCamera', cam_auto)
scene.collection.objects.link(ob_auto_camera)
ob_auto_camera.location = (74.0446, -71.8535, 52.7328)
ob_auto_camera.rotation_euler = (1.09748, -7.21219e-08, 0.694738)
scene.camera = ob_auto_camera
light_auto_sun = bpy.data.lights.new('AutoSun', 'SUN')
light_auto_sun.energy = 3.0
light_auto_sun.angle = 0.0523599
ob_auto_sun = bpy.data.objects.new('AutoSun', light_auto_sun)
scene.collection.objects.link(ob_auto_sun)
ob_auto_sun.rotation_euler = (0.872665, 0.174533, 0.523599)
bpy.context.view_layer.update()
